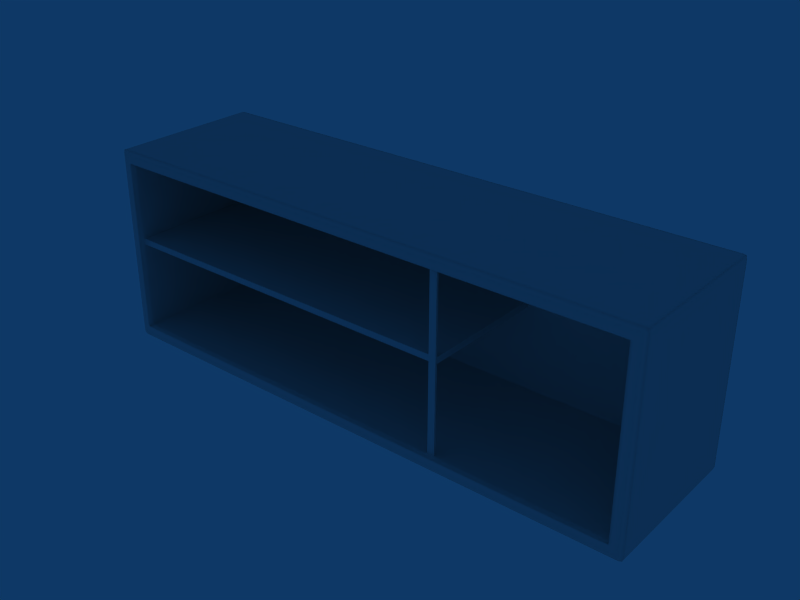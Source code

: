 # Source: E_Armario_105x37x29.blend  (saved by Blender 2.63.0; exported with 4.5.12 LTS)
import bpy
from mathutils import Matrix  # noqa: F401  (used for matrix-valued properties, if any)

bpy.ops.wm.read_factory_settings(use_empty=True)
scene = bpy.context.scene
scene.name = 'Scene'

# ---- collections
col_collection_1 = bpy.data.collections.new('Collection 1'); scene.collection.children.link(col_collection_1)

# ---- world
world_world = bpy.data.worlds.new('World'); scene.world = world_world
world_world.color = (0.05656, 0.2208, 0.4)
world_world.use_sun_shadow = False
world_world.sun_shadow_jitter_overblur = 0.0
world_world.cycles.sampling_method = 'MANUAL'
world_world.cycles.sample_map_resolution = 256

# ---- meshes
me_cube_002 = bpy.data.meshes.new('Cube.002')
me_cube_002.from_pydata([(-5.226, -2.868, 19.4), (5.245, -2.868, 19.4), (-5.226, -2.868, 15.68), (5.245, -2.868, 15.68), (-5.226, -0.0009572, 19.4), (5.245, -0.0009572, 19.4), (-5.226, -0.0009572, 15.68), (5.245, -0.0009572, 15.68), (-5.043, -2.868, 19.41), (5.027, -2.868, 19.41), (-5.043, -2.868, 15.66), (5.027, -2.868, 15.66), (-5.043, -0.0009577, 19.41), (5.027, -0.0009577, 19.41), (-5.043, -0.0009577, 15.66), (5.027, -0.0009577, 15.66), (-5.226, -2.79, 19.4), (5.245, -2.79, 19.4), (-5.226, -2.79, 15.68), (5.245, -2.79, 15.68), (-5.226, -0.04327, 19.4), (5.245, -0.04327, 19.4), (-5.226, -0.04327, 15.68), (5.245, -0.04327, 15.68), (-5.043, -0.04327, 19.41), (5.027, -0.04327, 19.41), (-5.043, -0.04327, 15.66), (5.027, -0.04327, 15.66), (-5.043, -2.79, 19.41), (5.027, -2.79, 19.41), (-5.043, -2.79, 15.66), (5.027, -2.79, 15.66), (-5.175, -2.868, 19.41), (5.194, -2.868, 19.41), (-5.175, -2.868, 15.66), (5.194, -2.868, 15.66), (-5.175, -0.0009577, 19.41), (5.194, -0.0009577, 19.41), (-5.175, -0.0009577, 15.66), (5.194, -0.0009577, 15.66), (-5.175, -0.04327, 19.41), (5.194, -0.04327, 19.41), (-5.175, -0.04327, 15.66), (5.194, -0.04327, 15.66), (-5.175, -2.79, 19.41), (5.194, -2.79, 19.41), (-5.175, -2.79, 15.66), (5.194, -2.79, 15.66), (-5.043, -0.0009577, 19.34), (5.027, -0.0009577, 19.34), (-5.043, -0.0009577, 15.73), (5.027, -0.0009577, 15.73), (-5.242, -2.79, 19.34), (5.261, -2.79, 19.34), (-5.242, -2.79, 15.73), (5.261, -2.79, 15.73), (-5.175, -2.903, 19.34), (5.194, -2.903, 19.34), (-5.175, -2.903, 15.73), (5.194, -2.903, 15.73), (-5.175, -0.0009577, 19.34), (5.194, -0.0009577, 19.34), (-5.175, -0.0009577, 15.73), (5.194, -0.0009577, 15.73), (-5.242, -2.868, 19.18), (5.261, -2.868, 19.18), (-5.242, -0.0009577, 19.18), (5.261, -0.0009577, 19.18), (-5.043, -2.903, 19.18), (5.027, -2.903, 19.18), (-5.043, -0.0009582, 19.18), (5.027, -0.0009582, 19.18), (-5.043, -0.0009582, 15.89), (5.027, -0.0009582, 15.89), (-5.242, -2.79, 19.18), (5.261, -2.79, 19.18), (-5.242, -0.04327, 19.18), (5.261, -0.04327, 19.18), (-5.242, -0.04327, 15.89), (5.261, -0.04327, 15.89), (-5.043, -0.1621, 19.18), (5.027, -0.1621, 19.18), (-5.043, -0.1621, 15.89), (5.027, -0.1621, 15.89), (-5.175, -2.903, 19.18), (5.194, -2.903, 19.18), (-5.175, -2.903, 15.89), (5.194, -2.903, 15.89), (-5.175, -0.0009582, 19.18), (5.194, -0.0009582, 19.18), (-5.043, -1.554, 19.18), (5.027, -1.554, 19.18), (-5.043, -1.554, 15.89), (5.027, -1.554, 15.89), (-4.937, -2.903, 19.34), (4.922, -2.903, 19.34), (-4.937, -2.903, 15.73), (4.922, -2.903, 15.73), (-4.937, -1.554, 19.18), (4.922, -1.554, 19.18), (-4.937, -1.554, 15.89), (4.922, -1.554, 15.89), (-5.043, -2.777, 19.18), (5.027, -2.777, 19.18), (-5.043, -2.777, 15.89), (5.027, -2.777, 15.89), (-4.937, -2.777, 19.18), (4.922, -2.777, 19.18), (-4.937, -2.777, 15.89), (4.922, -2.777, 15.89), (-5.043, -0.1925, 19.18), (5.027, -0.1925, 19.18), (-5.043, -0.1925, 15.89), (5.027, -0.1925, 15.89), (-4.937, -0.1925, 19.18), (4.922, -0.1925, 19.18), (-4.937, -0.1925, 15.89), (4.922, -0.1925, 15.89), (-5.043, -0.3096, 19.18), (5.027, -0.3096, 19.18), (-5.043, -0.3096, 15.89), (5.027, -0.3096, 15.89), (-5.226, -0.1751, 19.4), (5.245, -0.1751, 19.4), (-5.226, -0.1751, 15.68), (5.245, -0.1751, 15.68), (-5.043, -0.1751, 19.41), (5.027, -0.1751, 19.41), (-5.043, -0.1751, 15.66), (5.027, -0.1751, 15.66), (-5.175, -0.1751, 19.41), (5.194, -0.1751, 19.41), (-5.175, -0.1751, 15.66), (5.194, -0.1751, 15.66), (-5.242, -0.1751, 19.18), (5.261, -0.1751, 19.18), (-5.242, -0.1751, 15.89), (5.261, -0.1751, 15.89), (-5.226, -1.515, 19.4), (5.245, -1.515, 19.4), (-5.226, -1.515, 15.68), (5.245, -1.515, 15.68), (-5.043, -1.515, 19.41), (5.027, -1.515, 19.41), (-5.043, -1.515, 15.66), (5.027, -1.515, 15.66), (-5.175, -1.515, 19.41), (5.194, -1.515, 19.41), (-5.175, -1.515, 15.66), (5.194, -1.515, 15.66), (-5.242, -1.515, 19.34), (5.261, -1.515, 19.34), (-5.242, -1.515, 15.73), (5.261, -1.515, 15.73), (-5.242, -1.515, 19.18), (5.261, -1.515, 19.18), (-5.242, -1.515, 15.89), (5.261, -1.515, 15.89), (-4.937, -1.515, 19.41), (4.922, -1.515, 19.41), (-4.937, -1.515, 15.66), (4.922, -1.515, 15.66), (-4.937, -2.868, 19.41), (4.922, -2.868, 19.41), (-4.937, -2.868, 15.66), (4.922, -2.868, 15.66), (-4.937, -0.1862, 19.41), (4.922, -0.1862, 19.41), (-4.937, -0.1862, 15.66), (4.922, -0.1862, 15.66), (-4.937, -0.04327, 19.41), (4.922, -0.04327, 19.41), (-4.937, -0.04327, 15.66), (4.922, -0.04327, 15.66), (-4.937, -0.0009577, 19.41), (4.922, -0.0009577, 19.41), (-4.937, -0.0009577, 15.66), (4.922, -0.0009577, 15.66), (-4.937, -2.79, 19.41), (4.922, -2.79, 19.41), (-4.937, -2.79, 15.66), (4.922, -2.79, 15.66), (-4.937, -2.903, 19.18), (4.922, -2.903, 19.18), (-4.937, -2.903, 15.89), (4.922, -2.903, 15.89), (-4.937, -0.3096, 19.18), (4.922, -0.3096, 19.18), (-4.937, -0.3096, 15.89), (4.922, -0.3096, 15.89), (-4.937, -0.1621, 19.18), (4.922, -0.1621, 19.18), (-4.937, -0.1621, 15.89), (4.922, -0.1621, 15.89), (-4.937, -0.0009577, 19.18), (4.922, -0.0009577, 19.18), (-4.937, -0.0009577, 19.34), (4.922, -0.0009577, 19.34), (-4.937, -0.0009577, 15.73), (4.922, -0.0009577, 15.73), (0.0, -0.1621, 19.18), (0.0, -0.1621, 15.89), (0.0, -0.0009577, 19.18), (0.0, -2.903, 19.18), (0.0, -2.868, 19.41), (0.0, -2.868, 15.66), (0.0, -2.903, 19.34), (0.0, -2.903, 15.73), (0.0, -0.1928, 19.18), (0.0, -0.1928, 15.89), (0.0, -0.04327, 19.41), (0.0, -0.04327, 15.66), (0.0, -0.0009577, 19.41), (0.0, -0.0009577, 15.66), (-5.043, -0.3096, 16.02), (5.027, -0.3096, 16.02), (-5.242, -2.868, 19.05), (5.261, -2.868, 19.05), (-5.242, -2.868, 16.02), (5.261, -2.868, 16.02), (-5.242, -0.0009625, 16.02), (5.261, -0.0009625, 16.02), (-5.043, -0.0009625, 19.05), (5.027, -0.0009625, 19.05), (-5.043, -0.1621, 16.02), (5.027, -0.1621, 16.02), (-5.242, -0.1751, 16.02), (5.261, -0.1751, 16.02), (-5.242, -1.515, 19.05), (5.261, -1.515, 19.05), (0.0, -0.1621, 19.05), (0.0, -0.1621, 16.02), (0.0, -0.0009625, 19.05), (0.0, -0.0009625, 16.02), (-5.043, -2.777, 19.05), (5.027, -2.777, 19.05), (-5.043, -2.903, 19.05), (5.027, -2.903, 19.05), (-5.242, -0.04328, 19.05), (5.261, -0.04328, 19.05), (-5.175, -0.0009625, 16.02), (5.194, -0.0009625, 16.02), (-5.043, -1.554, 19.05), (5.027, -1.554, 19.05), (-5.043, -1.554, 16.02), (5.027, -1.554, 16.02), (-4.937, -0.1621, 19.05), (4.922, -0.1621, 19.05), (-4.937, -0.1621, 16.02), (4.922, -0.1621, 16.02), (-5.242, -2.79, 16.02), (5.261, -2.79, 16.02), (-5.242, -2.868, 19.34), (5.261, -2.868, 19.34), (-5.242, -2.868, 15.73), (5.261, -2.868, 15.73), (-5.242, -0.0009577, 19.34), (5.261, -0.0009577, 19.34), (-5.242, -0.0009577, 15.73), (5.261, -0.0009577, 15.73), (-5.043, -2.903, 19.34), (5.027, -2.903, 19.34), (-5.043, -2.903, 15.73), (5.027, -2.903, 15.73), (-5.242, -0.04327, 19.34), (5.261, -0.04327, 19.34), (-5.242, -0.04327, 15.73), (5.261, -0.04327, 15.73), (-5.242, -0.1751, 19.34), (5.261, -0.1751, 19.34), (-5.242, -0.1751, 15.73), (5.261, -0.1751, 15.73), (0.0, -0.0009577, 19.34), (0.0, -0.0009577, 15.73), (-5.175, -2.903, 16.02), (5.194, -2.903, 16.02), (-4.937, -0.0009625, 16.02), (4.922, -0.0009625, 16.02), (0.0, -1.515, 19.41), (0.0, -1.515, 15.66), (0.0, -2.79, 19.41), (0.0, -2.79, 15.66), (0.0, -2.776, 19.18), (0.0, -2.776, 15.89), (0.0, -0.1862, 19.41), (0.0, -0.1862, 15.66), (0.0, -0.3026, 19.18), (0.0, -0.3026, 15.89), (0.0, -1.554, 19.18), (0.0, -1.554, 15.89), (-5.094, -2.868, 19.41), (5.079, -2.868, 19.41), (-5.094, -2.868, 15.66), (5.079, -2.868, 15.66), (-5.094, -0.0009577, 19.41), (5.079, -0.0009577, 19.41), (-5.094, -0.0009577, 15.66), (5.079, -0.0009577, 15.66), (-5.094, -0.04327, 19.41), (5.079, -0.04327, 19.41), (-5.094, -0.04327, 15.66), (5.079, -0.04327, 15.66), (-5.094, -2.79, 19.41), (5.079, -2.79, 19.41), (-5.094, -2.79, 15.66), (5.079, -2.79, 15.66), (-5.094, -0.0009577, 19.34), (5.079, -0.0009577, 19.34), (-5.094, -0.0009577, 15.73), (5.079, -0.0009577, 15.73), (-5.094, -2.903, 19.18), (5.079, -2.903, 19.18), (-5.094, -2.903, 15.89), (5.079, -2.903, 15.89), (-5.094, -0.0009582, 19.18), (5.079, -0.0009582, 19.18), (-5.094, -0.0009582, 15.89), (5.079, -0.0009582, 15.89), (-5.094, -0.1751, 19.41), (5.079, -0.1751, 19.41), (-5.094, -0.1751, 15.66), (5.079, -0.1751, 15.66), (-5.094, -1.515, 19.41), (5.079, -1.515, 19.41), (-5.094, -1.515, 15.66), (5.079, -1.515, 15.66), (-5.094, -0.0009625, 19.05), (5.079, -0.0009625, 19.05), (-5.094, -0.0009625, 16.02), (5.079, -0.0009625, 16.02), (-5.094, -2.903, 19.05), (5.079, -2.903, 19.05), (-5.094, -2.903, 16.02), (5.079, -2.903, 16.02), (-5.094, -2.903, 19.34), (5.079, -2.903, 19.34), (-5.094, -2.903, 15.73), (5.079, -2.903, 15.73), (0.0, -0.0009577, 19.2), (0.0, -0.0009577, 15.89), (-5.242, -0.0009577, 19.2), (5.261, -0.0009577, 19.2), (-5.242, -0.0009577, 15.89), (5.261, -0.0009577, 15.89), (-5.242, -0.04327, 19.2), (5.261, -0.04327, 19.2), (-5.175, -0.0009577, 19.2), (5.194, -0.0009577, 19.2), (-5.175, -0.0009582, 15.89), (5.194, -0.0009582, 15.89), (-5.043, -0.0009577, 19.2), (5.027, -0.0009577, 19.2), (0.0, -2.903, 19.2), (0.0, -2.903, 15.89), (-4.937, -2.903, 19.2), (4.922, -2.903, 19.2), (-4.937, -0.0009577, 19.2), (4.922, -0.0009577, 19.2), (-4.937, -0.0009577, 15.89), (4.922, -0.0009577, 15.89), (-5.043, -2.903, 19.2), (5.027, -2.903, 19.2), (-5.043, -2.903, 15.89), (5.027, -2.903, 15.89), (-5.175, -2.903, 19.2), (5.194, -2.903, 19.2), (-5.242, -2.868, 19.2), (5.261, -2.868, 19.2), (-5.242, -2.868, 15.89), (5.261, -2.868, 15.89), (-5.242, -2.79, 19.2), (5.261, -2.79, 19.2), (-5.242, -2.79, 15.89), (5.261, -2.79, 15.89), (-5.242, -1.515, 19.2), (5.261, -1.515, 19.2), (-5.242, -0.1751, 19.2), (5.261, -0.1751, 19.2), (-5.094, -2.903, 19.2), (5.079, -2.903, 19.2), (-5.094, -0.0009577, 19.2), (5.079, -0.0009577, 19.2), (0.0, -0.0009577, 19.38), (-5.242, -0.0009625, 19.05), (5.261, -0.0009625, 19.05), (-5.242, -0.04328, 16.02), (5.261, -0.04328, 16.02), (-5.043, -0.1925, 19.05), (5.027, -0.1925, 19.05), (-5.043, -0.1925, 16.02), (5.027, -0.1925, 16.02), (-5.043, -0.3096, 19.05), (5.027, -0.3096, 19.05), (-4.937, -0.0009625, 19.05), (4.922, -0.0009625, 19.05), (-5.242, -1.515, 16.02), (5.261, -1.515, 16.02), (-5.242, -0.1751, 19.05), (5.261, -0.1751, 19.05), (-5.175, -0.0009625, 19.05), (5.194, -0.0009625, 19.05), (-5.175, -2.903, 19.05), (5.194, -2.903, 19.05), (-5.242, -2.79, 19.05), (5.261, -2.79, 19.05), (-5.043, -0.0009625, 16.02), (5.027, -0.0009625, 16.02), (-5.043, -2.903, 16.02), (5.027, -2.903, 16.02), (-5.043, -0.1621, 19.05), (5.027, -0.1621, 19.05), (-5.043, -2.777, 16.02), (5.027, -2.777, 16.02), (-5.242, -2.79, 17.61), (5.261, -2.79, 17.61), (-4.937, -0.1621, 17.61), (4.922, -0.1621, 17.61), (-5.043, -0.1925, 17.61), (5.027, -0.1925, 17.61), (-5.043, -1.554, 17.61), (5.027, -1.554, 17.61), (-5.175, -0.0009672, 17.61), (5.194, -0.0009672, 17.61), (-5.242, -0.0433, 17.61), (5.261, -0.0433, 17.61), (-5.242, -2.868, 17.61), (5.261, -2.868, 17.61), (-5.242, -1.515, 17.61), (5.261, -1.515, 17.61), (0.0, -0.0009672, 17.61), (-5.242, -0.1752, 17.61), (5.261, -0.1752, 17.61), (-5.043, -0.0009672, 17.61), (5.027, -0.0009672, 17.61), (-5.242, -0.0009672, 17.61), (5.261, -0.0009672, 17.61), (-5.043, -0.1621, 17.61), (5.027, -0.1621, 17.61), (-5.094, -0.0009672, 17.61), (5.079, -0.0009672, 17.61), (-5.094, -2.903, 17.61), (5.079, -2.903, 17.61), (-5.043, -2.777, 17.61), (5.027, -2.777, 17.61), (-5.175, -2.903, 17.61), (5.194, -2.903, 17.61), (-5.043, -0.3096, 17.61), (5.027, -0.3096, 17.61), (-4.937, -0.0009672, 17.61), (4.922, -0.0009672, 17.61), (-5.043, -2.903, 17.61), (5.027, -2.903, 17.61), (0.0, -0.1621, 17.61), (0.0, -0.0009577, 15.86), (-5.242, -0.0009577, 15.86), (5.261, -0.0009577, 15.86), (-5.175, -0.0009581, 15.86), (5.194, -0.0009581, 15.86), (0.0, -2.903, 15.86), (-4.937, -0.0009577, 15.86), (4.922, -0.0009577, 15.86), (-5.043, -2.903, 15.86), (5.027, -2.903, 15.86), (-5.242, -2.868, 15.86), (5.261, -2.868, 15.86), (-5.242, -2.79, 15.86), (5.261, -2.79, 15.86), (-5.094, -0.0009581, 15.86), (5.079, -0.0009581, 15.86), (-5.094, -2.903, 15.86), (5.079, -2.903, 15.86), (-5.242, -0.1751, 15.86), (5.261, -0.1751, 15.86), (-5.242, -1.515, 15.86), (5.261, -1.515, 15.86), (-5.175, -2.903, 15.86), (5.194, -2.903, 15.86), (-4.937, -2.903, 15.86), (4.922, -2.903, 15.86), (-5.043, -0.0009581, 15.86), (5.027, -0.0009581, 15.86), (-5.242, -0.04327, 15.86), (5.261, -0.04327, 15.86), (-5.242, -0.04327, 15.92), (5.261, -0.04327, 15.92), (-5.043, -0.1925, 15.92), (5.027, -0.1925, 15.92), (-5.242, -1.515, 15.92), (5.261, -1.515, 15.92), (-5.043, -0.0009589, 15.92), (5.027, -0.0009589, 15.92), (-5.043, -2.777, 15.92), (5.027, -2.777, 15.92), (-5.043, -0.1621, 15.92), (5.027, -0.1621, 15.92), (-4.937, -0.1621, 15.92), (4.922, -0.1621, 15.92), (0.0, -0.1621, 15.92), (-5.094, -0.0009589, 15.92), (5.079, -0.0009589, 15.92), (-5.094, -2.903, 15.92), (5.079, -2.903, 15.92), (-5.175, -2.903, 15.92), (5.194, -2.903, 15.92), (-5.242, -0.1751, 15.92), (5.261, -0.1751, 15.92), (-5.043, -0.3096, 15.92), (5.027, -0.3096, 15.92), (-5.043, -1.554, 15.92), (5.027, -1.554, 15.92), (-5.242, -0.0009585, 15.92), (5.261, -0.0009585, 15.92), (0.0, -0.0009585, 15.92), (-4.937, -0.0009585, 15.92), (4.922, -0.0009585, 15.92), (-5.175, -0.0009589, 15.92), (5.194, -0.0009589, 15.92), (-5.242, -2.79, 15.92), (5.261, -2.79, 15.92), (-5.242, -2.868, 15.92), (5.261, -2.868, 15.92), (-5.043, -2.903, 15.92), (5.027, -2.903, 15.92), (-5.242, -0.0009587, 19.15), (5.261, -0.0009587, 19.15), (-5.043, -0.1925, 19.15), (5.027, -0.1925, 19.15), (-5.043, -0.3096, 19.15), (5.027, -0.3096, 19.15), (-4.937, -0.0009587, 19.15), (4.922, -0.0009587, 19.15), (-5.242, -0.1751, 19.15), (5.261, -0.1751, 19.15), (-5.175, -0.000959, 19.15), (5.194, -0.000959, 19.15), (-5.175, -2.903, 19.15), (5.194, -2.903, 19.15), (-5.242, -2.79, 19.15), (5.261, -2.79, 19.15), (-5.043, -0.1621, 19.15), (5.027, -0.1621, 19.15), (-4.937, -0.1621, 19.15), (4.922, -0.1621, 19.15), (0.0, -0.1621, 19.15), (-5.094, -0.000959, 19.15), (5.079, -0.000959, 19.15), (-5.094, -2.903, 19.15), (5.079, -2.903, 19.15), (-5.043, -2.777, 19.15), (5.027, -2.777, 19.15), (-5.242, -2.868, 19.15), (5.261, -2.868, 19.15), (-5.043, -2.903, 19.15), (5.027, -2.903, 19.15), (-5.043, -0.000959, 19.15), (5.027, -0.000959, 19.15), (-5.242, -1.515, 19.15), (5.261, -1.515, 19.15), (0.0, -0.0009587, 19.15), (-5.043, -1.554, 19.15), (5.027, -1.554, 19.15), (-5.242, -0.04327, 19.15), (5.261, -0.04327, 19.15), (-2.434, -2.903, 19.18), (-2.434, -2.868, 19.41), (-2.434, -2.868, 15.66), (-2.434, -2.903, 19.34), (-2.434, -2.903, 15.73), (-2.434, -0.1927, 19.18), (-2.434, -0.1927, 15.89), (-2.434, -0.04327, 19.41), (-2.434, -0.04327, 15.66), (-2.434, -0.0009577, 19.41), (-2.434, -0.0009577, 15.66), (-2.434, -2.79, 19.41), (-2.434, -2.79, 15.66), (-2.434, -1.515, 19.41), (-2.434, -1.515, 15.66), (-2.434, -2.776, 19.18), (-2.434, -2.776, 15.89), (-2.434, -0.1862, 19.41), (-2.434, -0.1862, 15.66), (-2.434, -0.3061, 19.18), (-2.434, -0.3061, 15.89), (-2.434, -1.554, 19.18), (-2.434, -1.554, 15.89), (-2.434, -0.0009577, 19.34), (-2.434, -0.0009577, 15.73), (-2.434, -0.0009577, 19.18), (-2.434, -2.903, 19.2), (-2.434, -0.0009577, 19.2), (-2.434, -0.0009577, 15.89), (-2.434, -0.0009625, 16.02), (-2.434, -0.1621, 19.05), (-2.434, -0.1621, 16.02), (-2.434, -0.0009672, 17.61), (-2.434, -0.1621, 17.61), (-2.434, -2.903, 15.89), (-2.434, -2.903, 15.86), (-2.434, -0.0009577, 15.86), (-2.434, -0.1621, 15.89), (-2.434, -0.1621, 19.18), (-2.434, -0.1621, 15.92), (-2.434, -0.0009585, 15.92), (-2.434, -0.0009625, 19.05), (-2.434, -0.1621, 19.15), (-2.434, -0.0009587, 19.15), (2.443, -2.903, 19.18), (2.443, -2.868, 19.41), (2.443, -2.868, 15.66), (2.443, -2.903, 19.34), (2.443, -2.903, 15.73), (2.443, -0.1927, 19.18), (2.443, -0.1927, 15.89), (2.443, -0.04327, 19.41), (2.443, -0.04327, 15.66), (2.443, -0.0009577, 19.41), (2.443, -0.0009577, 15.66), (2.443, -2.79, 19.41), (2.443, -2.79, 15.66), (2.443, -1.515, 19.41), (2.443, -1.515, 15.66), (2.443, -2.776, 19.18), (2.443, -2.776, 15.89), (2.443, -0.1862, 19.41), (2.443, -0.1862, 15.66), (2.443, -0.3061, 19.18), (2.443, -0.3061, 15.89), (2.443, -1.554, 19.18), (2.443, -1.554, 15.89), (2.443, -0.0009577, 19.34), (2.443, -0.0009577, 15.73), (2.443, -0.0009577, 19.18), (2.443, -2.903, 19.2), (2.443, -0.0009577, 19.2), (2.443, -0.0009577, 15.89), (2.443, -0.0009625, 16.02), (2.443, -0.1621, 19.05), (2.443, -0.1621, 16.02), (2.443, -0.0009672, 17.61), (2.443, -0.1621, 17.61), (2.443, -2.903, 15.89), (2.443, -2.903, 15.86), (2.443, -0.0009577, 15.86), (2.443, -0.1621, 15.89), (2.443, -0.1621, 19.18), (2.443, -0.1621, 15.92), (2.443, -0.0009585, 15.92), (2.443, -0.0009625, 19.05), (2.443, -0.1621, 19.15), (2.443, -0.0009587, 19.15), (-5.069, -2.777, 17.56), (-5.069, -0.3001, 17.56), (1.827, -0.3001, 17.56), (1.827, -2.777, 17.56), (-5.069, -2.777, 17.68), (-5.069, -0.3001, 17.68), (1.827, -0.3001, 17.68), (1.827, -2.777, 17.68), (-5.069, -2.661, 17.68), (-5.069, -0.416, 17.68), (-5.069, -0.416, 17.56), (-5.069, -2.661, 17.56), (1.827, -0.416, 17.68), (1.827, -2.661, 17.68), (1.827, -2.661, 17.56), (1.827, -0.416, 17.56), (-5.052, -0.3001, 17.68), (1.809, -0.3001, 17.68), (1.809, -0.3001, 17.56), (-5.052, -0.3001, 17.56), (1.809, -2.777, 17.68), (-5.052, -2.777, 17.68), (-5.052, -2.777, 17.56), (1.809, -2.777, 17.56), (-5.052, -2.661, 17.56), (1.809, -2.661, 17.56), (-5.052, -0.416, 17.56), (1.809, -0.416, 17.56), (1.809, -2.661, 17.68), (-5.052, -2.661, 17.68), (1.809, -0.416, 17.68), (-5.052, -0.416, 17.68), (1.687, -2.794, 15.8), (1.687, -2.755, 15.8), (1.823, -2.755, 15.8), (1.823, -2.794, 15.8), (1.687, -2.794, 19.34), (1.687, -2.755, 19.34), (1.823, -2.755, 19.34), (1.823, -2.794, 19.34), (1.687, -2.793, 19.34), (1.687, -2.757, 19.34), (1.687, -2.757, 15.8), (1.687, -2.793, 15.8), (1.823, -2.757, 19.34), (1.823, -2.793, 19.34), (1.823, -2.793, 15.8), (1.823, -2.757, 15.8), (1.688, -2.755, 19.34), (1.822, -2.755, 19.34), (1.822, -2.755, 15.8), (1.688, -2.755, 15.8), (1.822, -2.794, 19.34), (1.688, -2.794, 19.34), (1.688, -2.794, 15.8), (1.822, -2.794, 15.8), (1.688, -2.793, 15.8), (1.822, -2.793, 15.8), (1.688, -2.757, 15.8), (1.822, -2.757, 15.8), (1.822, -2.793, 19.34), (1.688, -2.793, 19.34), (1.822, -2.757, 19.34), (1.688, -2.757, 19.34), (-5.069, -0.3001, 17.67), (-5.069, -0.3001, 17.57), (-5.069, -2.777, 17.57), (-5.069, -2.777, 17.67), (1.827, -0.3001, 17.67), (1.827, -0.3001, 17.57), (1.827, -2.777, 17.67), (1.827, -2.777, 17.57), (-5.069, -2.661, 17.67), (-5.069, -2.661, 17.57), (-5.069, -0.416, 17.67), (-5.069, -0.416, 17.57), (1.827, -0.416, 17.67), (1.827, -0.416, 17.57), (1.827, -2.661, 17.67), (1.827, -2.661, 17.57), (-5.052, -0.3001, 17.67), (-5.052, -0.3001, 17.57), (1.809, -0.3001, 17.67), (1.809, -0.3001, 17.57), (1.809, -2.777, 17.67), (1.809, -2.777, 17.57), (-5.052, -2.777, 17.67), (-5.052, -2.777, 17.57)], [(272, 382)], [(20, 40, 36, 4), (37, 41, 21, 5), (38, 42, 22, 6), (23, 43, 39, 7), (0, 32, 44, 16), (45, 33, 1, 17), (46, 34, 2, 18), (3, 35, 47, 19), (252, 0, 16, 52), (17, 1, 253, 53), (18, 2, 254, 54), (255, 3, 19, 55), (4, 256, 264, 20), (265, 257, 5, 21), (266, 258, 6, 22), (7, 259, 267, 23), (0, 252, 56, 32), (57, 253, 1, 33), (58, 254, 2, 34), (3, 255, 59, 35), (36, 60, 256, 4), (257, 61, 37, 5), (258, 62, 38, 6), (39, 63, 259, 7), (24, 170, 174, 12), (175, 171, 25, 13), (176, 172, 26, 14), (27, 173, 177, 15), (8, 162, 178, 28), (179, 163, 9, 29), (180, 164, 10, 30), (11, 165, 181, 31), (260, 94, 162, 8), (163, 95, 261, 9), (164, 96, 262, 10), (263, 97, 165, 11), (12, 174, 196, 48), (197, 175, 13, 49), (198, 176, 14, 50), (15, 177, 199, 51), (106, 182, 68, 102), (69, 183, 107, 103), (362, 184, 108, 104), (109, 185, 363, 105), (98, 106, 102, 90), (103, 107, 99, 91), (104, 108, 100, 92), (101, 109, 105, 93), (190, 114, 110, 80), (111, 115, 191, 81), (112, 116, 192, 82), (193, 117, 113, 83), (114, 186, 118, 110), (119, 187, 115, 111), (120, 188, 116, 112), (117, 189, 121, 113), (186, 98, 90, 118), (91, 99, 187, 119), (92, 100, 188, 120), (189, 101, 93, 121), (130, 40, 20, 122), (21, 41, 131, 123), (22, 42, 132, 124), (133, 43, 23, 125), (264, 268, 122, 20), (123, 269, 265, 21), (124, 270, 266, 22), (267, 271, 125, 23), (166, 170, 24, 126), (25, 171, 167, 127), (26, 172, 168, 128), (169, 173, 27, 129), (44, 146, 138, 16), (139, 147, 45, 17), (140, 148, 46, 18), (47, 149, 141, 19), (146, 130, 122, 138), (123, 131, 147, 139), (124, 132, 148, 140), (149, 133, 125, 141), (268, 150, 138, 122), (139, 151, 269, 123), (140, 152, 270, 124), (271, 153, 141, 125), (150, 52, 16, 138), (17, 53, 151, 139), (18, 54, 152, 140), (153, 55, 19, 141), (178, 158, 142, 28), (143, 159, 179, 29), (144, 160, 180, 30), (181, 161, 145, 31), (158, 166, 126, 142), (127, 167, 159, 143), (128, 168, 160, 144), (161, 169, 129, 145), (40, 298, 294, 36), (295, 299, 41, 37), (296, 300, 42, 38), (43, 301, 297, 39), (298, 24, 12, 294), (13, 25, 299, 295), (14, 26, 300, 296), (301, 27, 15, 297), (32, 290, 302, 44), (303, 291, 33, 45), (304, 292, 34, 46), (35, 293, 305, 47), (290, 8, 28, 302), (29, 9, 291, 303), (30, 10, 292, 304), (293, 11, 31, 305), (8, 290, 334, 260), (335, 291, 9, 261), (336, 292, 10, 262), (11, 293, 337, 263), (290, 32, 56, 334), (57, 33, 291, 335), (58, 34, 292, 336), (293, 35, 59, 337), (48, 306, 294, 12), (295, 307, 49, 13), (296, 308, 50, 14), (51, 309, 297, 15), (306, 60, 36, 294), (37, 61, 307, 295), (38, 62, 308, 296), (309, 63, 39, 297), (24, 298, 318, 126), (319, 299, 25, 127), (320, 300, 26, 128), (27, 301, 321, 129), (298, 40, 130, 318), (131, 41, 299, 319), (132, 42, 300, 320), (301, 43, 133, 321), (142, 322, 302, 28), (303, 323, 143, 29), (304, 324, 144, 30), (145, 325, 305, 31), (322, 146, 44, 302), (45, 147, 323, 303), (46, 148, 324, 304), (325, 149, 47, 305), (126, 318, 322, 142), (323, 319, 127, 143), (324, 320, 128, 144), (129, 321, 325, 145), (318, 130, 146, 322), (147, 131, 319, 323), (148, 132, 320, 324), (321, 133, 149, 325), (52, 370, 366, 252), (367, 371, 53, 253), (370, 74, 64, 366), (65, 75, 371, 367), (256, 340, 344, 264), (345, 341, 257, 265), (340, 66, 76, 344), (77, 67, 341, 345), (84, 364, 366, 64), (367, 365, 85, 65), (364, 56, 252, 366), (253, 57, 365, 367), (60, 346, 340, 256), (341, 347, 61, 257), (346, 88, 66, 340), (67, 89, 347, 341), (182, 354, 360, 68), (361, 355, 183, 69), (354, 94, 260, 360), (261, 95, 355, 361), (196, 356, 350, 48), (351, 357, 197, 49), (356, 194, 70, 350), (71, 195, 357, 351), (134, 376, 344, 76), (345, 377, 135, 77), (376, 268, 264, 344), (265, 269, 377, 345), (154, 374, 376, 134), (377, 375, 155, 135), (374, 150, 268, 376), (269, 151, 375, 377), (74, 370, 374, 154), (375, 371, 75, 155), (370, 52, 150, 374), (151, 53, 371, 375), (334, 378, 360, 260), (361, 379, 335, 261), (378, 310, 68, 360), (69, 311, 379, 361), (56, 364, 378, 334), (379, 365, 57, 335), (364, 84, 310, 378), (311, 85, 365, 379), (314, 380, 350, 70), (351, 381, 315, 71), (380, 306, 48, 350), (49, 307, 381, 351), (88, 346, 380, 314), (381, 347, 89, 315), (346, 60, 306, 380), (307, 61, 347, 381), (403, 413, 425, 216), (426, 414, 404, 217), (425, 413, 250, 218), (251, 414, 426, 219), (383, 434, 423, 238), (424, 435, 384, 239), (423, 434, 220, 385), (221, 435, 424, 386), (444, 401, 216, 425), (217, 402, 445, 426), (218, 274, 444, 425), (445, 275, 219, 426), (399, 421, 434, 383), (435, 422, 400, 384), (434, 421, 240, 220), (241, 422, 435, 221), (393, 448, 432, 222), (433, 449, 394, 223), (432, 448, 276, 405), (277, 449, 433, 406), (415, 246, 409, 436), (410, 247, 416, 437), (224, 248, 415, 436), (416, 249, 225, 437), (442, 234, 236, 450), (237, 235, 443, 451), (407, 411, 442, 450), (443, 412, 408, 451), (419, 242, 234, 442), (235, 243, 420, 443), (411, 244, 419, 442), (420, 245, 412, 443), (436, 409, 387, 417), (388, 410, 437, 418), (389, 224, 436, 417), (437, 225, 390, 418), (446, 391, 242, 419), (243, 392, 447, 420), (244, 214, 446, 419), (447, 215, 245, 420), (417, 387, 391, 446), (392, 388, 418, 447), (214, 389, 417, 446), (418, 390, 215, 447), (430, 397, 238, 423), (239, 398, 431, 424), (385, 226, 430, 423), (431, 227, 386, 424), (427, 228, 397, 430), (398, 229, 428, 431), (226, 395, 427, 430), (428, 396, 227, 431), (413, 403, 228, 427), (229, 404, 414, 428), (395, 250, 413, 427), (414, 251, 396, 428), (330, 440, 450, 236), (451, 441, 331, 237), (450, 440, 332, 407), (333, 441, 451, 408), (401, 444, 440, 330), (441, 445, 402, 331), (440, 444, 274, 332), (275, 445, 441, 333), (438, 326, 222, 432), (223, 327, 439, 433), (405, 328, 438, 432), (439, 329, 406, 433), (421, 399, 326, 438), (327, 400, 422, 439), (328, 240, 421, 438), (422, 241, 329, 439), (372, 465, 463, 368), (464, 466, 373, 369), (465, 54, 254, 463), (255, 55, 466, 464), (342, 454, 481, 78), (482, 455, 343, 79), (454, 258, 266, 481), (267, 259, 455, 482), (58, 475, 463, 254), (464, 476, 59, 255), (475, 86, 368, 463), (369, 87, 476, 464), (348, 456, 454, 342), (455, 457, 349, 343), (456, 62, 258, 454), (259, 63, 457, 455), (96, 477, 461, 262), (462, 478, 97, 263), (477, 184, 362, 461), (363, 185, 478, 462), (358, 459, 479, 72), (480, 460, 359, 73), (459, 198, 50, 479), (51, 199, 460, 480), (270, 471, 481, 266), (482, 472, 271, 267), (471, 136, 78, 481), (79, 137, 472, 482), (152, 473, 471, 270), (472, 474, 153, 271), (473, 156, 136, 471), (137, 157, 474, 472), (54, 465, 473, 152), (474, 466, 55, 153), (465, 372, 156, 473), (157, 373, 466, 474), (312, 469, 461, 362), (462, 470, 313, 363), (469, 336, 262, 461), (263, 337, 470, 462), (86, 475, 469, 312), (470, 476, 87, 313), (475, 58, 336, 469), (337, 59, 476, 470), (308, 467, 479, 50), (480, 468, 309, 51), (467, 316, 72, 479), (73, 317, 468, 480), (62, 456, 467, 308), (468, 457, 63, 309), (456, 348, 316, 467), (317, 349, 457, 468), (192, 495, 493, 82), (494, 496, 193, 83), (495, 248, 224, 493), (225, 249, 496, 494), (250, 517, 519, 218), (520, 518, 251, 219), (517, 372, 368, 519), (369, 373, 518, 520), (220, 510, 483, 385), (484, 511, 221, 386), (510, 342, 78, 483), (79, 343, 511, 484), (86, 502, 519, 368), (520, 503, 87, 369), (502, 274, 218, 519), (219, 275, 503, 520), (240, 515, 510, 220), (511, 516, 241, 221), (515, 348, 342, 510), (343, 349, 516, 511), (276, 513, 489, 405), (490, 514, 277, 406), (513, 358, 72, 489), (73, 359, 514, 490), (104, 491, 521, 362), (522, 492, 105, 363), (491, 411, 407, 521), (408, 412, 492, 522), (92, 508, 491, 104), (492, 509, 93, 105), (508, 244, 411, 491), (412, 245, 509, 492), (82, 493, 485, 112), (486, 494, 83, 113), (493, 224, 389, 485), (390, 225, 494, 486), (120, 506, 508, 92), (509, 507, 121, 93), (506, 214, 244, 508), (245, 215, 507, 509), (112, 485, 506, 120), (507, 486, 113, 121), (485, 389, 214, 506), (215, 390, 486, 507), (136, 504, 483, 78), (484, 505, 137, 79), (504, 226, 385, 483), (386, 227, 505, 484), (156, 487, 504, 136), (505, 488, 157, 137), (487, 395, 226, 504), (227, 396, 488, 505), (372, 517, 487, 156), (488, 518, 373, 157), (517, 250, 395, 487), (396, 251, 518, 488), (332, 500, 521, 407), (522, 501, 333, 408), (500, 312, 362, 521), (363, 313, 501, 522), (274, 502, 500, 332), (501, 503, 275, 333), (502, 86, 312, 500), (313, 87, 503, 501), (316, 498, 489, 72), (490, 499, 317, 73), (498, 328, 405, 489), (406, 329, 499, 490), (348, 515, 498, 316), (499, 516, 349, 317), (515, 240, 328, 498), (329, 241, 516, 499), (246, 541, 539, 409), (540, 542, 247, 410), (541, 190, 80, 539), (81, 191, 542, 540), (74, 537, 550, 64), (551, 538, 75, 65), (537, 403, 216, 550), (217, 404, 538, 551), (66, 523, 561, 76), (562, 524, 67, 77), (523, 383, 238, 561), (239, 384, 524, 562), (401, 535, 550, 216), (551, 536, 402, 217), (535, 84, 64, 550), (65, 85, 536, 551), (88, 533, 523, 66), (524, 534, 89, 67), (533, 399, 383, 523), (384, 400, 534, 524), (194, 529, 554, 70), (555, 530, 195, 71), (529, 393, 222, 554), (223, 394, 530, 555), (234, 548, 552, 236), (553, 549, 235, 237), (548, 102, 68, 552), (69, 103, 549, 553), (242, 559, 548, 234), (549, 560, 243, 235), (559, 90, 102, 548), (103, 91, 560, 549), (409, 539, 525, 387), (526, 540, 410, 388), (539, 80, 110, 525), (111, 81, 540, 526), (391, 527, 559, 242), (560, 528, 392, 243), (527, 118, 90, 559), (91, 119, 528, 560), (387, 525, 527, 391), (528, 526, 388, 392), (525, 110, 118, 527), (119, 111, 526, 528), (397, 531, 561, 238), (562, 532, 398, 239), (531, 134, 76, 561), (77, 135, 532, 562), (228, 556, 531, 397), (532, 557, 229, 398), (556, 154, 134, 531), (135, 155, 557, 532), (403, 537, 556, 228), (557, 538, 404, 229), (537, 74, 154, 556), (155, 75, 538, 557), (310, 546, 552, 68), (553, 547, 311, 69), (546, 330, 236, 552), (237, 331, 547, 553), (84, 535, 546, 310), (547, 536, 85, 311), (535, 401, 330, 546), (331, 402, 536, 547), (326, 544, 554, 222), (555, 545, 327, 223), (544, 314, 70, 554), (71, 315, 545, 555), (399, 533, 544, 326), (545, 534, 400, 327), (533, 88, 314, 544), (315, 89, 534, 545), (162, 564, 574, 178), (564, 204, 280, 574), (205, 565, 575, 281), (565, 164, 180, 575), (94, 566, 564, 162), (566, 206, 204, 564), (207, 567, 565, 205), (567, 96, 164, 565), (203, 563, 578, 282), (563, 182, 106, 578), (184, 597, 579, 108), (597, 353, 283, 579), (170, 570, 572, 174), (570, 210, 212, 572), (211, 571, 573, 213), (571, 172, 176, 573), (174, 572, 586, 196), (572, 212, 272, 586), (213, 573, 587, 273), (573, 176, 198, 587), (208, 568, 601, 200), (568, 114, 190, 601), (116, 569, 600, 192), (569, 209, 201, 600), (286, 582, 568, 208), (582, 186, 114, 568), (188, 583, 569, 116), (583, 287, 209, 569), (166, 580, 570, 170), (580, 284, 210, 570), (285, 581, 571, 211), (581, 168, 172, 571), (178, 574, 576, 158), (574, 280, 278, 576), (281, 575, 577, 279), (575, 180, 160, 577), (186, 582, 584, 98), (582, 286, 288, 584), (287, 583, 585, 289), (583, 188, 100, 585), (158, 576, 580, 166), (576, 278, 284, 580), (279, 577, 581, 285), (577, 160, 168, 581), (98, 584, 578, 106), (584, 288, 282, 578), (289, 585, 579, 283), (585, 100, 108, 579), (352, 589, 563, 203), (589, 354, 182, 563), (206, 566, 589, 352), (566, 94, 354, 589), (338, 590, 586, 272), (590, 356, 196, 586), (202, 588, 590, 338), (588, 194, 356, 590), (429, 595, 604, 232), (595, 448, 393, 604), (448, 595, 592, 276), (595, 429, 233, 592), (230, 593, 596, 452), (593, 246, 415, 596), (248, 594, 596, 415), (594, 231, 452, 596), (458, 598, 567, 207), (598, 477, 96, 567), (353, 597, 598, 458), (597, 184, 477, 598), (453, 599, 591, 339), (599, 459, 358, 591), (273, 587, 599, 453), (587, 198, 459, 599), (497, 602, 600, 201), (602, 495, 192, 600), (231, 594, 602, 497), (594, 248, 495, 602), (512, 603, 592, 233), (603, 513, 276, 592), (339, 591, 603, 512), (591, 358, 513, 603), (543, 605, 593, 230), (605, 541, 246, 593), (200, 601, 605, 543), (601, 190, 541, 605), (558, 606, 588, 202), (606, 529, 194, 588), (232, 604, 606, 558), (604, 393, 529, 606), (204, 608, 618, 280), (608, 163, 179, 618), (165, 609, 619, 181), (609, 205, 281, 619), (206, 610, 608, 204), (610, 95, 163, 608), (97, 611, 609, 165), (611, 207, 205, 609), (183, 607, 622, 107), (607, 203, 282, 622), (353, 641, 623, 283), (641, 185, 109, 623), (210, 614, 616, 212), (614, 171, 175, 616), (173, 615, 617, 177), (615, 211, 213, 617), (212, 616, 630, 272), (616, 175, 197, 630), (177, 617, 631, 199), (617, 213, 273, 631), (115, 612, 645, 191), (612, 208, 200, 645), (209, 613, 644, 201), (613, 117, 193, 644), (187, 626, 612, 115), (626, 286, 208, 612), (287, 627, 613, 209), (627, 189, 117, 613), (284, 624, 614, 210), (624, 167, 171, 614), (169, 625, 615, 173), (625, 285, 211, 615), (280, 618, 620, 278), (618, 179, 159, 620), (181, 619, 621, 161), (619, 281, 279, 621), (286, 626, 628, 288), (626, 187, 99, 628), (189, 627, 629, 101), (627, 287, 289, 629), (278, 620, 624, 284), (620, 159, 167, 624), (161, 621, 625, 169), (621, 279, 285, 625), (288, 628, 622, 282), (628, 99, 107, 622), (101, 629, 623, 109), (629, 289, 283, 623), (355, 633, 607, 183), (633, 352, 203, 607), (95, 610, 633, 355), (610, 206, 352, 633), (357, 634, 630, 197), (634, 338, 272, 630), (195, 632, 634, 357), (632, 202, 338, 634), (449, 639, 648, 394), (639, 429, 232, 648), (429, 639, 636, 233), (639, 449, 277, 636), (247, 637, 640, 416), (637, 230, 452, 640), (231, 638, 640, 452), (638, 249, 416, 640), (478, 642, 611, 97), (642, 458, 207, 611), (185, 641, 642, 478), (641, 353, 458, 642), (460, 643, 635, 359), (643, 453, 339, 635), (199, 631, 643, 460), (631, 273, 453, 643), (496, 646, 644, 193), (646, 497, 201, 644), (249, 638, 646, 496), (638, 231, 497, 646), (514, 647, 636, 277), (647, 512, 233, 636), (359, 635, 647, 514), (635, 339, 512, 647), (542, 649, 637, 247), (649, 543, 230, 637), (191, 645, 649, 542), (645, 200, 543, 649), (530, 650, 632, 195), (650, 558, 202, 632), (394, 648, 650, 530), (648, 232, 558, 650), (726, 716, 652, 661), (734, 720, 653, 669), (730, 722, 654, 665), (738, 717, 651, 673), (678, 669, 653, 666), (682, 667, 656, 660), (717, 724, 662, 651), (724, 726, 661, 662), (720, 728, 666, 653), (728, 730, 665, 666), (674, 676, 665, 654), (676, 678, 666, 665), (672, 680, 659, 655), (680, 682, 660, 659), (716, 732, 670, 652), (732, 734, 669, 670), (722, 736, 674, 654), (736, 738, 673, 674), (661, 652, 670, 677), (677, 670, 669, 678), (663, 657, 668, 681), (681, 668, 667, 682), (651, 662, 675, 673), (673, 675, 676, 674), (662, 661, 677, 675), (675, 677, 678, 676), (658, 664, 679, 671), (671, 679, 680, 672), (664, 663, 681, 679), (679, 681, 682, 680), (692, 688, 684, 693), (700, 689, 685, 701), (696, 690, 686, 697), (704, 687, 683, 705), (710, 701, 685, 698), (714, 699, 688, 692), (687, 691, 694, 683), (691, 692, 693, 694), (689, 695, 698, 685), (695, 696, 697, 698), (706, 708, 697, 686), (708, 710, 698, 697), (704, 712, 691, 687), (712, 714, 692, 691), (688, 699, 702, 684), (699, 700, 701, 702), (690, 703, 706, 686), (703, 704, 705, 706), (693, 684, 702, 709), (709, 702, 701, 710), (695, 689, 700, 713), (713, 700, 699, 714), (683, 694, 707, 705), (705, 707, 708, 706), (694, 693, 709, 707), (707, 709, 710, 708), (690, 696, 711, 703), (703, 711, 712, 704), (696, 695, 713, 711), (711, 713, 714, 712), (660, 656, 715, 725), (725, 715, 716, 726), (668, 657, 719, 733), (733, 719, 720, 734), (664, 658, 721, 729), (729, 721, 722, 730), (672, 655, 718, 737), (737, 718, 717, 738), (655, 659, 723, 718), (718, 723, 724, 717), (659, 660, 725, 723), (723, 725, 726, 724), (657, 663, 727, 719), (719, 727, 728, 720), (663, 664, 729, 727), (727, 729, 730, 728), (656, 667, 731, 715), (715, 731, 732, 716), (667, 668, 733, 731), (731, 733, 734, 732), (658, 671, 735, 721), (721, 735, 736, 722), (671, 672, 737, 735), (735, 737, 738, 736)])
me_cube_002.polygons.foreach_set('use_smooth', [1, 1, 1, 1, 1, 1, 1, 1, 1, 1, 1, 1, 1, 1, 1, 1, 1, 1, 1, 1, 1, 1, 1, 1, 1, 1, 1, 1, 1, 1, 1, 1, 1, 1, 1, 1, 1, 1, 1, 1, 1, 1, 1, 1, 1, 1, 1, 1, 1, 1, 1, 1, 1, 1, 1, 1, 1, 1, 1, 1, 1, 1, 1, 1, 1, 1, 1, 1, 1, 1, 1, 1, 1, 1, 1, 1, 1, 1, 1, 1, 1, 1, 1, 1, 1, 1, 1, 1, 1, 1, 1, 1, 1, 1, 1, 1, 1, 1, 1, 1, 1, 1, 1, 1, 1, 1, 1, 1, 1, 1, 1, 1, 1, 1, 1, 1, 1, 1, 1, 1, 1, 1, 1, 1, 1, 1, 1, 1, 1, 1, 1, 1, 1, 1, 1, 1, 1, 1, 1, 1, 1, 1, 1, 1, 1, 1, 1, 1, 1, 1, 1, 1, 1, 1, 1, 1, 1, 1, 1, 1, 1, 1, 1, 1, 1, 1, 1, 1, 1, 1, 1, 1, 1, 1, 1, 1, 1, 1, 1, 1, 1, 1, 1, 1, 1, 1, 1, 1, 1, 1, 1, 1, 1, 1, 1, 1, 1, 1, 1, 1, 1, 1, 1, 1, 1, 1, 1, 1, 1, 1, 1, 1, 1, 1, 1, 1, 1, 1, 1, 1, 1, 1, 1, 1, 1, 1, 1, 1, 1, 1, 1, 1, 1, 1, 1, 1, 1, 1, 1, 1, 1, 1, 1, 1, 1, 1, 1, 1, 1, 1, 1, 1, 1, 1, 1, 1, 1, 1, 1, 1, 1, 1, 1, 1, 1, 1, 1, 1, 1, 1, 1, 1, 1, 1, 1, 1, 1, 1, 1, 1, 1, 1, 1, 1, 1, 1, 1, 1, 1, 1, 1, 1, 1, 1, 1, 1, 1, 1, 1, 1, 1, 1, 1, 1, 1, 1, 1, 1, 1, 1, 1, 1, 1, 1, 1, 1, 1, 1, 1, 1, 1, 1, 1, 1, 1, 1, 1, 1, 1, 1, 1, 1, 1, 1, 1, 1, 1, 1, 1, 1, 1, 1, 1, 1, 1, 1, 1, 1, 1, 1, 1, 1, 1, 1, 1, 1, 1, 1, 1, 1, 1, 1, 1, 1, 1, 1, 1, 1, 1, 1, 1, 1, 1, 1, 1, 1, 1, 1, 1, 1, 1, 1, 1, 1, 1, 1, 1, 1, 1, 1, 1, 1, 1, 1, 1, 1, 1, 1, 1, 1, 1, 1, 1, 1, 1, 1, 1, 1, 1, 1, 1, 1, 1, 1, 1, 1, 1, 1, 1, 1, 1, 1, 1, 1, 1, 1, 1, 1, 1, 1, 1, 1, 1, 1, 1, 1, 1, 1, 1, 1, 1, 1, 1, 1, 1, 1, 1, 1, 1, 1, 1, 1, 1, 1, 1, 1, 1, 1, 1, 1, 1, 1, 1, 1, 1, 1, 1, 1, 1, 1, 1, 1, 1, 1, 1, 1, 1, 1, 1, 1, 1, 1, 1, 1, 1, 1, 1, 1, 1, 1, 1, 1, 1, 1, 1, 1, 1, 1, 1, 1, 1, 1, 1, 1, 1, 1, 1, 1, 1, 1, 1, 1, 1, 1, 1, 1, 1, 1, 1, 1, 1, 1, 1, 1, 1, 1, 1, 1, 1, 1, 1, 1, 1, 1, 1, 1, 1, 1, 1, 1, 1, 1, 1, 1, 1, 1, 1, 1, 1, 1, 1, 1, 1, 1, 1, 1, 1, 1, 1, 1, 1, 1, 1, 1, 1, 1, 1, 1, 1, 1, 1, 1, 1, 1, 1, 1, 1, 1, 1, 1, 1, 1, 1, 1, 1, 1, 1, 1, 1, 1, 1, 1, 1, 1, 1, 1, 1, 1, 1, 1, 1, 1, 1, 1, 1, 1, 1, 1, 1, 1, 1, 1, 1, 1, 1, 1, 1, 1, 1, 1, 1, 1, 1, 1, 1, 1, 1, 1, 1, 1, 1, 1, 1, 1, 1, 1, 1, 1, 1, 1, 1, 1, 1, 1, 1, 1, 1, 1, 0, 0, 0, 0, 0, 0, 0, 0, 0, 0, 0, 0, 0, 0, 0, 0, 0, 0, 0, 0, 0, 0, 0, 0, 0, 0, 0, 0, 0, 0, 0, 0, 0, 0, 0, 0, 0, 0, 0, 0, 0, 0, 0, 0, 0, 0, 0, 0, 0, 0, 0, 0, 0, 0, 0, 0, 0, 0, 0, 0, 0, 0, 0, 0, 0, 0, 0, 0, 0, 0, 0, 0, 0, 0, 0, 0, 0, 0, 0, 0, 0, 0, 0, 0])
_uv = me_cube_002.uv_layers.new(name='UVTex')
_uv.uv.foreach_set('vector', [0.8653, 0.525, 0.8653, 0.5224, 0.8675, 0.5224, 0.8675, 0.525, 0.8659, 0.002566, 0.8637, 0.002573, 0.8637, 6.478e-06, 0.8659, 0.0, 0.7167, 0.003007, 0.7145, 0.003001, 0.7145, 0.0004344, 0.7167, 0.0004409, 0.7128, 0.5254, 0.7128, 0.5228, 0.715, 0.5228, 0.715, 0.5254, 0.7184, 0.5254, 0.7184, 0.5228, 0.7224, 0.5228, 0.7224, 0.5254, 0.7208, 0.002995, 0.7167, 0.003007, 0.7167, 0.0004408, 0.7208, 0.0004289, 0.5716, 0.002578, 0.5675, 0.002566, 0.5675, 0.0, 0.5716, 1.202e-05, 0.5659, 0.525, 0.5659, 0.5224, 0.5699, 0.5224, 0.5699, 0.525, 0.7156, 0.7091, 0.7156, 0.7118, 0.7116, 0.7119, 0.7116, 0.7091, 0.5392, 0.5005, 0.5433, 0.5006, 0.5433, 0.5033, 0.5392, 0.5033, 0.711, 0.5254, 0.715, 0.5254, 0.715, 0.5282, 0.711, 0.5282, 0.5427, 0.6842, 0.5427, 0.687, 0.5386, 0.687, 0.5386, 0.6842, 0.5665, 0.7123, 0.5665, 0.7095, 0.5687, 0.7095, 0.5687, 0.7123, 0.3963, 0.5029, 0.3941, 0.5029, 0.3941, 0.5001, 0.3963, 0.5001, 0.5681, 0.5286, 0.5659, 0.5286, 0.5659, 0.5259, 0.5681, 0.5258, 0.3935, 0.6866, 0.3935, 0.6838, 0.3957, 0.6838, 0.3957, 0.6866, 0.3911, 0.5263, 0.3882, 0.5271, 0.3882, 0.5237, 0.3919, 0.5238, 0.3899, 0.0039, 0.3899, 0.0005551, 0.3927, 0.001342, 0.3935, 0.003911, 0.2004, 0.5232, 0.2004, 0.5265, 0.1976, 0.5257, 0.1968, 0.5232, 0.1992, 0.0007701, 0.2021, 0.0, 0.2021, 0.003345, 0.1984, 0.003334, 0.1968, 0.003911, 0.1931, 0.0039, 0.1931, 0.0005551, 0.196, 0.001342, 0.1914, 0.5271, 0.1914, 0.5237, 0.1951, 0.5237, 0.1943, 0.5263, 0.005325, 0.0, 0.005315, 0.003345, 0.001655, 0.003334, 0.002471, 0.0007701, 0.0, 0.5232, 0.003659, 0.5232, 0.003649, 0.5265, 0.0007998, 0.5257, 0.8653, 0.5123, 0.8653, 0.507, 0.8675, 0.507, 0.8675, 0.5123, 0.8659, 0.01798, 0.8637, 0.01798, 0.8637, 0.01269, 0.8659, 0.01268, 0.7166, 0.01842, 0.7144, 0.01841, 0.7145, 0.01311, 0.7167, 0.01312, 0.7129, 0.5127, 0.7129, 0.5074, 0.7151, 0.5074, 0.7151, 0.5127, 0.7183, 0.5127, 0.7183, 0.5074, 0.7224, 0.5074, 0.7224, 0.5127, 0.7208, 0.0184, 0.7168, 0.01842, 0.7167, 0.01312, 0.7208, 0.01311, 0.5716, 0.01799, 0.5675, 0.01798, 0.5675, 0.01268, 0.5716, 0.01269, 0.5659, 0.5123, 0.5659, 0.507, 0.57, 0.507, 0.57, 0.5123, 0.3882, 0.5136, 0.3883, 0.5083, 0.3919, 0.5083, 0.3919, 0.5136, 0.3935, 0.01932, 0.3898, 0.01931, 0.3898, 0.01401, 0.3935, 0.01402, 0.1968, 0.5078, 0.2005, 0.5078, 0.2005, 0.5131, 0.1968, 0.5131, 0.202, 0.01346, 0.202, 0.01875, 0.1984, 0.01874, 0.1984, 0.01345, 0.1967, 0.01402, 0.1967, 0.01932, 0.1931, 0.01931, 0.1931, 0.01401, 0.1915, 0.5083, 0.1952, 0.5083, 0.1951, 0.5136, 0.1915, 0.5136, 0.005266, 0.01875, 0.001606, 0.01874, 0.001623, 0.01345, 0.005283, 0.01346, 3.205e-05, 0.5131, 4.893e-05, 0.5078, 0.003709, 0.5078, 0.003692, 0.5131, 0.8757, 0.005316, 0.8691, 0.005296, 0.8691, 0.0, 0.8757, 1.955e-05, 0.8675, 0.4996, 0.8675, 0.4943, 0.8741, 0.4943, 0.8741, 0.4996, 0.8691, 1.0, 0.8691, 0.9947, 0.8757, 0.9947, 0.8757, 1.0, 0.8741, 0.5057, 0.8675, 0.5057, 0.8675, 0.5004, 0.8741, 0.5004, 0.9393, 0.005504, 0.8757, 0.005316, 0.8757, 1.955e-05, 0.9393, 0.0002076, 0.8741, 0.4996, 0.8741, 0.4943, 0.9378, 0.4945, 0.9378, 0.4998, 0.8757, 1.0, 0.8757, 0.9947, 0.9393, 0.9945, 0.9393, 0.9998, 0.9378, 0.5055, 0.8741, 0.5057, 0.8741, 0.5004, 0.9378, 0.5002, 1.0, 0.005683, 0.9984, 0.005678, 0.9984, 0.0003822, 1.0, 0.0003869, 0.9968, 0.5, 0.9968, 0.4947, 0.9984, 0.4947, 0.9984, 0.5, 0.9984, 0.9996, 0.9984, 0.9943, 1.0, 0.9943, 1.0, 0.9996, 0.9984, 0.5053, 0.9968, 0.5053, 0.9968, 0.5, 0.9984, 0.5, 0.9984, 0.005678, 0.9923, 0.00566, 0.9923, 0.0003642, 0.9984, 0.0003822, 0.9907, 0.5, 0.9908, 0.4947, 0.9968, 0.4947, 0.9968, 0.5, 0.9923, 0.9996, 0.9923, 0.9943, 0.9984, 0.9943, 0.9984, 0.9996, 0.9968, 0.5053, 0.9908, 0.5053, 0.9907, 0.5, 0.9968, 0.5, 0.9923, 0.00566, 0.9393, 0.005504, 0.9393, 0.0002076, 0.9923, 0.0003642, 0.9378, 0.4998, 0.9378, 0.4945, 0.9908, 0.4947, 0.9907, 0.5, 0.9393, 0.9998, 0.9393, 0.9945, 0.9923, 0.9943, 0.9923, 0.9996, 0.9908, 0.5053, 0.9378, 0.5055, 0.9378, 0.5002, 0.9907, 0.5, 0.8467, 0.5225, 0.8653, 0.5224, 0.8653, 0.525, 0.8467, 0.525, 0.8637, 6.478e-06, 0.8637, 0.002573, 0.8451, 0.002628, 0.845, 6.151e-05, 0.7145, 0.0004344, 0.7145, 0.003001, 0.6959, 0.002946, 0.6959, 0.0003794, 0.6942, 0.5228, 0.7128, 0.5228, 0.7128, 0.5254, 0.6942, 0.5254, 0.5687, 0.7095, 0.5873, 0.7095, 0.5873, 0.7122, 0.5687, 0.7123, 0.4149, 0.5002, 0.4149, 0.5029, 0.3963, 0.5029, 0.3963, 0.5001, 0.5867, 0.5258, 0.5867, 0.5285, 0.5681, 0.5286, 0.5681, 0.5258, 0.3957, 0.6838, 0.4144, 0.6839, 0.4143, 0.6866, 0.3957, 0.6866, 0.8461, 0.5071, 0.8653, 0.507, 0.8653, 0.5123, 0.8467, 0.5124, 0.8637, 0.01269, 0.8637, 0.01798, 0.8445, 0.01804, 0.8451, 0.01274, 0.7145, 0.01311, 0.7144, 0.01841, 0.6953, 0.01835, 0.6958, 0.01306, 0.6937, 0.5074, 0.7129, 0.5074, 0.7129, 0.5127, 0.6943, 0.5127, 0.7224, 0.5228, 0.7887, 0.5226, 0.7887, 0.5252, 0.7224, 0.5254, 0.7871, 0.0002329, 0.7871, 0.002799, 0.7208, 0.002995, 0.7208, 0.0004289, 0.6379, 0.000208, 0.6379, 0.002774, 0.5716, 0.002578, 0.5716, 1.202e-05, 0.5699, 0.5224, 0.6362, 0.5226, 0.6362, 0.5252, 0.5699, 0.525, 0.7887, 0.5226, 0.8467, 0.5225, 0.8467, 0.525, 0.7887, 0.5252, 0.845, 6.151e-05, 0.8451, 0.002628, 0.7871, 0.002799, 0.7871, 0.0002329, 0.6959, 0.0003794, 0.6959, 0.002946, 0.6379, 0.002774, 0.6379, 0.000208, 0.6362, 0.5226, 0.6942, 0.5228, 0.6942, 0.5254, 0.6362, 0.5252, 0.5873, 0.7095, 0.6453, 0.7093, 0.6453, 0.7121, 0.5873, 0.7122, 0.4729, 0.5004, 0.4729, 0.5031, 0.4149, 0.5029, 0.4149, 0.5002, 0.6447, 0.5256, 0.6447, 0.5284, 0.5867, 0.5285, 0.5867, 0.5258, 0.4144, 0.6839, 0.4723, 0.684, 0.4723, 0.6868, 0.4143, 0.6866, 0.6453, 0.7093, 0.7116, 0.7091, 0.7116, 0.7119, 0.6453, 0.7121, 0.5392, 0.5005, 0.5392, 0.5033, 0.4729, 0.5031, 0.4729, 0.5004, 0.711, 0.5254, 0.711, 0.5282, 0.6447, 0.5284, 0.6447, 0.5256, 0.4723, 0.684, 0.5386, 0.6842, 0.5386, 0.687, 0.4723, 0.6868, 0.7224, 0.5074, 0.7887, 0.5072, 0.7887, 0.5125, 0.7224, 0.5127, 0.7871, 0.01291, 0.7871, 0.01821, 0.7208, 0.0184, 0.7208, 0.01311, 0.6379, 0.01289, 0.6379, 0.01818, 0.5716, 0.01799, 0.5716, 0.01269, 0.57, 0.507, 0.6363, 0.5072, 0.6363, 0.5125, 0.57, 0.5123, 0.7887, 0.5072, 0.8461, 0.5071, 0.8467, 0.5124, 0.7887, 0.5125, 0.8451, 0.01274, 0.8445, 0.01804, 0.7871, 0.01821, 0.7871, 0.01291, 0.6958, 0.01306, 0.6953, 0.01835, 0.6379, 0.01818, 0.6379, 0.01289, 0.6363, 0.5072, 0.6937, 0.5074, 0.6943, 0.5127, 0.6363, 0.5125, 0.8653, 0.5224, 0.8653, 0.5149, 0.8675, 0.5149, 0.8675, 0.5224, 0.8659, 0.01011, 0.8637, 0.01012, 0.8637, 0.002573, 0.8659, 0.002566, 0.7167, 0.01055, 0.7145, 0.01055, 0.7145, 0.003001, 0.7167, 0.003007, 0.7128, 0.5228, 0.7129, 0.5153, 0.7151, 0.5153, 0.715, 0.5228, 0.8653, 0.5149, 0.8653, 0.5123, 0.8675, 0.5123, 0.8675, 0.5149, 0.8659, 0.01268, 0.8637, 0.01269, 0.8637, 0.01012, 0.8659, 0.01011, 0.7167, 0.01312, 0.7145, 0.01311, 0.7145, 0.01055, 0.7167, 0.01055, 0.7129, 0.5153, 0.7129, 0.5127, 0.7151, 0.5127, 0.7151, 0.5153, 0.7184, 0.5228, 0.7183, 0.5153, 0.7224, 0.5153, 0.7224, 0.5228, 0.7208, 0.01054, 0.7167, 0.01055, 0.7167, 0.003007, 0.7208, 0.002995, 0.5716, 0.01012, 0.5675, 0.01011, 0.5675, 0.002566, 0.5716, 0.002578, 0.5659, 0.5224, 0.5659, 0.5149, 0.57, 0.5149, 0.5699, 0.5224, 0.7183, 0.5153, 0.7183, 0.5127, 0.7224, 0.5127, 0.7224, 0.5153, 0.7208, 0.01311, 0.7167, 0.01312, 0.7167, 0.01055, 0.7208, 0.01054, 0.5716, 0.01269, 0.5675, 0.01268, 0.5675, 0.01011, 0.5716, 0.01012, 0.5659, 0.5149, 0.5659, 0.5123, 0.57, 0.5123, 0.57, 0.5149, 0.3919, 0.5136, 0.3919, 0.5162, 0.3882, 0.5162, 0.3882, 0.5136, 0.3898, 0.01145, 0.3935, 0.01146, 0.3935, 0.01402, 0.3898, 0.01401, 0.2004, 0.5156, 0.1968, 0.5156, 0.1968, 0.5131, 0.2005, 0.5131, 0.1984, 0.01345, 0.1984, 0.01088, 0.2021, 0.01089, 0.202, 0.01346, 0.3919, 0.5162, 0.3919, 0.5238, 0.3882, 0.5237, 0.3882, 0.5162, 0.3899, 0.0039, 0.3935, 0.003911, 0.3935, 0.01146, 0.3898, 0.01145, 0.2004, 0.5232, 0.1968, 0.5232, 0.1968, 0.5156, 0.2004, 0.5156, 0.1984, 0.01088, 0.1984, 0.003334, 0.2021, 0.003345, 0.2021, 0.01089, 0.1931, 0.01401, 0.1931, 0.01145, 0.1967, 0.01146, 0.1967, 0.01402, 0.1951, 0.5162, 0.1915, 0.5162, 0.1915, 0.5136, 0.1951, 0.5136, 0.001631, 0.01088, 0.005291, 0.01089, 0.005283, 0.01346, 0.001623, 0.01345, 0.003692, 0.5131, 0.003683, 0.5156, 2.387e-05, 0.5156, 3.205e-05, 0.5131, 0.1931, 0.01145, 0.1931, 0.0039, 0.1968, 0.003911, 0.1967, 0.01146, 0.1951, 0.5237, 0.1914, 0.5237, 0.1915, 0.5162, 0.1951, 0.5162, 0.001655, 0.003334, 0.005315, 0.003345, 0.005291, 0.01089, 0.001631, 0.01088, 0.003683, 0.5156, 0.003659, 0.5232, 0.0, 0.5232, 2.387e-05, 0.5156, 0.8653, 0.5123, 0.8653, 0.5149, 0.8467, 0.5149, 0.8467, 0.5124, 0.8451, 0.01017, 0.8637, 0.01012, 0.8637, 0.01269, 0.8451, 0.01274, 0.6959, 0.01049, 0.7145, 0.01055, 0.7145, 0.01311, 0.6958, 0.01306, 0.7129, 0.5127, 0.7129, 0.5153, 0.6942, 0.5152, 0.6943, 0.5127, 0.8653, 0.5149, 0.8653, 0.5224, 0.8467, 0.5225, 0.8467, 0.5149, 0.8451, 0.002628, 0.8637, 0.002573, 0.8637, 0.01012, 0.8451, 0.01017, 0.6959, 0.002946, 0.7145, 0.003001, 0.7145, 0.01055, 0.6959, 0.01049, 0.7129, 0.5153, 0.7128, 0.5228, 0.6942, 0.5228, 0.6942, 0.5152, 0.7887, 0.5125, 0.7887, 0.5151, 0.7224, 0.5153, 0.7224, 0.5127, 0.7208, 0.01054, 0.7871, 0.01034, 0.7871, 0.01291, 0.7208, 0.01311, 0.5716, 0.01012, 0.6379, 0.01032, 0.6379, 0.01289, 0.5716, 0.01269, 0.6363, 0.5125, 0.6363, 0.5151, 0.57, 0.5149, 0.57, 0.5123, 0.7887, 0.5151, 0.7887, 0.5226, 0.7224, 0.5228, 0.7224, 0.5153, 0.7208, 0.002995, 0.7871, 0.002799, 0.7871, 0.01034, 0.7208, 0.01054, 0.5716, 0.002578, 0.6379, 0.002774, 0.6379, 0.01032, 0.5716, 0.01012, 0.6363, 0.5151, 0.6362, 0.5226, 0.5699, 0.5224, 0.57, 0.5149, 0.8467, 0.5124, 0.8467, 0.5149, 0.7887, 0.5151, 0.7887, 0.5125, 0.7871, 0.01034, 0.8451, 0.01017, 0.8451, 0.01274, 0.7871, 0.01291, 0.6379, 0.01032, 0.6959, 0.01049, 0.6958, 0.01306, 0.6379, 0.01289, 0.6943, 0.5127, 0.6942, 0.5152, 0.6363, 0.5151, 0.6363, 0.5125, 0.8467, 0.5149, 0.8467, 0.5225, 0.7887, 0.5226, 0.7887, 0.5151, 0.7871, 0.002799, 0.8451, 0.002628, 0.8451, 0.01017, 0.7871, 0.01034, 0.6379, 0.002774, 0.6959, 0.002946, 0.6959, 0.01049, 0.6379, 0.01032, 0.6942, 0.5152, 0.6942, 0.5228, 0.6362, 0.5226, 0.6363, 0.5151, 0.7116, 0.7091, 0.7115, 0.7018, 0.7156, 0.7018, 0.7156, 0.7091, 0.5432, 0.5106, 0.5392, 0.5106, 0.5392, 0.5033, 0.5433, 0.5033, 0.7115, 0.7018, 0.7115, 0.7009, 0.7156, 0.7009, 0.7156, 0.7018, 0.5432, 0.5115, 0.5392, 0.5115, 0.5392, 0.5106, 0.5432, 0.5106, 0.5665, 0.7095, 0.5664, 0.7023, 0.5686, 0.7022, 0.5687, 0.7095, 0.3963, 0.5102, 0.3941, 0.5102, 0.3941, 0.5029, 0.3963, 0.5029, 0.5664, 0.7023, 0.5664, 0.7013, 0.5686, 0.7013, 0.5686, 0.7022, 0.3963, 0.5111, 0.3941, 0.5111, 0.3941, 0.5102, 0.3963, 0.5102, 0.3797, 0.5237, 0.3806, 0.5237, 0.3806, 0.5271, 0.3797, 0.5271, 0.3823, 0.0005328, 0.3823, 0.003877, 0.3814, 0.003874, 0.3814, 0.0005299, 0.3806, 0.5237, 0.3882, 0.5237, 0.3882, 0.5271, 0.3806, 0.5271, 0.3899, 0.0005551, 0.3899, 0.0039, 0.3823, 0.003877, 0.3823, 0.0005328, 0.1931, 0.0039, 0.1855, 0.003877, 0.1856, 0.0005328, 0.1931, 0.0005551, 0.1839, 0.5271, 0.1839, 0.5237, 0.1914, 0.5237, 0.1914, 0.5271, 0.1855, 0.003877, 0.1846, 0.003875, 0.1846, 0.0005299, 0.1856, 0.0005328, 0.1829, 0.5271, 0.1829, 0.5237, 0.1839, 0.5237, 0.1839, 0.5271, 0.3797, 0.5083, 0.3807, 0.5083, 0.3807, 0.5136, 0.3797, 0.5136, 0.3823, 0.01399, 0.3823, 0.01929, 0.3813, 0.01928, 0.3813, 0.01399, 0.3807, 0.5083, 0.3883, 0.5083, 0.3882, 0.5136, 0.3807, 0.5136, 0.3898, 0.01401, 0.3898, 0.01931, 0.3823, 0.01929, 0.3823, 0.01399, 0.1931, 0.01931, 0.1855, 0.01929, 0.1855, 0.01399, 0.1931, 0.01401, 0.1839, 0.5136, 0.1839, 0.5083, 0.1915, 0.5083, 0.1915, 0.5136, 0.1855, 0.01929, 0.1845, 0.01928, 0.1846, 0.01399, 0.1855, 0.01399, 0.183, 0.5136, 0.183, 0.5083, 0.1839, 0.5083, 0.1839, 0.5136, 0.5873, 0.7013, 0.5873, 0.7022, 0.5686, 0.7022, 0.5686, 0.7013, 0.3963, 0.5102, 0.4149, 0.5102, 0.4149, 0.5111, 0.3963, 0.5111, 0.5873, 0.7022, 0.5873, 0.7095, 0.5687, 0.7095, 0.5686, 0.7022, 0.3963, 0.5029, 0.4149, 0.5029, 0.4149, 0.5102, 0.3963, 0.5102, 0.6452, 0.7011, 0.6452, 0.702, 0.5873, 0.7022, 0.5873, 0.7013, 0.4149, 0.5102, 0.4729, 0.5104, 0.4729, 0.5113, 0.4149, 0.5111, 0.6452, 0.702, 0.6453, 0.7093, 0.5873, 0.7095, 0.5873, 0.7022, 0.4149, 0.5029, 0.4729, 0.5031, 0.4729, 0.5104, 0.4149, 0.5102, 0.7115, 0.7009, 0.7115, 0.7018, 0.6452, 0.702, 0.6452, 0.7011, 0.4729, 0.5104, 0.5392, 0.5106, 0.5392, 0.5115, 0.4729, 0.5113, 0.7115, 0.7018, 0.7116, 0.7091, 0.6453, 0.7093, 0.6452, 0.702, 0.4729, 0.5031, 0.5392, 0.5033, 0.5392, 0.5106, 0.4729, 0.5104, 0.3882, 0.5162, 0.3807, 0.5162, 0.3807, 0.5136, 0.3882, 0.5136, 0.3823, 0.01399, 0.3823, 0.01142, 0.3898, 0.01145, 0.3898, 0.01401, 0.3807, 0.5162, 0.3797, 0.5162, 0.3797, 0.5136, 0.3807, 0.5136, 0.3813, 0.01399, 0.3813, 0.01142, 0.3823, 0.01142, 0.3823, 0.01399, 0.3882, 0.5237, 0.3806, 0.5237, 0.3807, 0.5162, 0.3882, 0.5162, 0.3823, 0.01142, 0.3823, 0.003877, 0.3899, 0.0039, 0.3898, 0.01145, 0.3806, 0.5237, 0.3797, 0.5237, 0.3797, 0.5162, 0.3807, 0.5162, 0.3813, 0.01142, 0.3814, 0.003874, 0.3823, 0.003877, 0.3823, 0.01142, 0.1846, 0.01142, 0.1855, 0.01142, 0.1855, 0.01399, 0.1846, 0.01399, 0.1839, 0.5136, 0.1839, 0.5162, 0.183, 0.5162, 0.183, 0.5136, 0.1855, 0.01142, 0.1931, 0.01145, 0.1931, 0.01401, 0.1855, 0.01399, 0.1915, 0.5136, 0.1915, 0.5162, 0.1839, 0.5162, 0.1839, 0.5136, 0.1846, 0.003875, 0.1855, 0.003877, 0.1855, 0.01142, 0.1846, 0.01142, 0.1839, 0.5162, 0.1839, 0.5237, 0.1829, 0.5237, 0.183, 0.5162, 0.1855, 0.003877, 0.1931, 0.0039, 0.1931, 0.01145, 0.1855, 0.01142, 0.1915, 0.5162, 0.1914, 0.5237, 0.1839, 0.5237, 0.1839, 0.5162, 0.7115, 0.6945, 0.7113, 0.6223, 0.7153, 0.6223, 0.7156, 0.6945, 0.543, 0.5901, 0.5389, 0.5901, 0.5392, 0.5179, 0.5432, 0.5179, 0.7153, 0.6223, 0.7113, 0.6223, 0.711, 0.5428, 0.7151, 0.5428, 0.5387, 0.6696, 0.5389, 0.5901, 0.543, 0.5901, 0.5427, 0.6696, 0.5664, 0.6949, 0.5662, 0.6227, 0.5684, 0.6227, 0.5686, 0.6949, 0.396, 0.5897, 0.3938, 0.5897, 0.3941, 0.5175, 0.3963, 0.5175, 0.5684, 0.6227, 0.5662, 0.6227, 0.5659, 0.5432, 0.5681, 0.5432, 0.3936, 0.6692, 0.3938, 0.5897, 0.396, 0.5897, 0.3958, 0.6692, 0.2981, 0.5235, 0.3731, 0.5237, 0.373, 0.527, 0.2981, 0.5268, 0.3747, 0.0005103, 0.3747, 0.003855, 0.2998, 0.003633, 0.2998, 0.0002888, 0.2156, 0.5266, 0.2156, 0.5232, 0.2981, 0.5235, 0.2981, 0.5268, 0.2998, 0.003633, 0.2172, 0.003389, 0.2172, 4.482e-05, 0.2998, 0.0002888, 0.1779, 0.003855, 0.103, 0.003633, 0.103, 0.0002888, 0.178, 0.0005103, 0.1013, 0.5268, 0.1014, 0.5235, 0.1763, 0.5237, 0.1763, 0.527, 0.103, 0.0002888, 0.103, 0.003633, 0.02047, 0.003389, 0.02048, 4.477e-05, 0.01881, 0.5232, 0.1014, 0.5235, 0.1013, 0.5268, 0.0188, 0.5266, 0.1779, 0.01926, 0.103, 0.01904, 0.103, 0.01375, 0.1779, 0.01397, 0.1014, 0.5134, 0.1014, 0.5081, 0.1763, 0.5083, 0.1763, 0.5136, 0.103, 0.01375, 0.103, 0.01904, 0.02042, 0.0188, 0.02044, 0.0135, 0.01886, 0.5078, 0.1014, 0.5081, 0.1014, 0.5134, 0.01885, 0.5131, 0.4827, 0.4946, 0.5577, 0.4948, 0.5576, 0.5001, 0.4827, 0.4999, 0.5592, 0.0004852, 0.5592, 0.005781, 0.4843, 0.00556, 0.4843, 0.0002636, 0.4002, 0.4996, 0.4002, 0.4943, 0.4827, 0.4946, 0.4827, 0.4999, 0.4843, 0.00556, 0.4017, 0.005316, 0.4018, 1.965e-05, 0.4843, 0.0002636, 0.2036, 0.6134, 0.2039, 0.6856, 0.1973, 0.6856, 0.197, 0.6134, 0.0005033, 0.5335, 0.007104, 0.5335, 0.006873, 0.6057, 0.0002731, 0.6057, 0.1968, 0.5339, 0.2034, 0.5338, 0.2036, 0.6134, 0.197, 0.6134, 0.006873, 0.6057, 0.00662, 0.6852, 2.008e-05, 0.6852, 0.0002731, 0.6057, 0.2673, 0.6132, 0.2675, 0.6854, 0.2039, 0.6856, 0.2036, 0.6134, 0.007104, 0.5335, 0.07072, 0.5337, 0.07049, 0.6059, 0.006873, 0.6057, 0.2034, 0.5338, 0.267, 0.5337, 0.2673, 0.6132, 0.2036, 0.6134, 0.07049, 0.6059, 0.07024, 0.6854, 0.00662, 0.6852, 0.006873, 0.6057, 0.3279, 0.613, 0.3281, 0.6852, 0.3266, 0.6852, 0.3263, 0.613, 0.1298, 0.5339, 0.1314, 0.5339, 0.1312, 0.6061, 0.1296, 0.6061, 0.3261, 0.5335, 0.3277, 0.5335, 0.3279, 0.613, 0.3263, 0.613, 0.1312, 0.6061, 0.1309, 0.6856, 0.1293, 0.6856, 0.1296, 0.6061, 0.3202, 0.613, 0.3205, 0.6852, 0.2675, 0.6854, 0.2673, 0.6132, 0.07072, 0.5337, 0.1237, 0.5338, 0.1235, 0.6061, 0.07049, 0.6059, 0.267, 0.5337, 0.32, 0.5335, 0.3202, 0.613, 0.2673, 0.6132, 0.1235, 0.6061, 0.1232, 0.6856, 0.07024, 0.6854, 0.07049, 0.6059, 0.3263, 0.613, 0.3266, 0.6852, 0.3205, 0.6852, 0.3202, 0.613, 0.1237, 0.5338, 0.1298, 0.5339, 0.1296, 0.6061, 0.1235, 0.6061, 0.32, 0.5335, 0.3261, 0.5335, 0.3263, 0.613, 0.3202, 0.613, 0.1296, 0.6061, 0.1293, 0.6856, 0.1232, 0.6856, 0.1235, 0.6061, 0.587, 0.6227, 0.5872, 0.6949, 0.5686, 0.6949, 0.5684, 0.6227, 0.3963, 0.5175, 0.4149, 0.5175, 0.4147, 0.5897, 0.396, 0.5897, 0.5681, 0.5432, 0.5867, 0.5431, 0.587, 0.6227, 0.5684, 0.6227, 0.4147, 0.5897, 0.4144, 0.6693, 0.3958, 0.6692, 0.396, 0.5897, 0.645, 0.6225, 0.6452, 0.6947, 0.5872, 0.6949, 0.587, 0.6227, 0.4149, 0.5175, 0.4729, 0.5177, 0.4726, 0.5899, 0.4147, 0.5897, 0.5867, 0.5431, 0.6447, 0.543, 0.645, 0.6225, 0.587, 0.6227, 0.4726, 0.5899, 0.4724, 0.6694, 0.4144, 0.6693, 0.4147, 0.5897, 0.7113, 0.6223, 0.7115, 0.6945, 0.6452, 0.6947, 0.645, 0.6225, 0.4729, 0.5177, 0.5392, 0.5179, 0.5389, 0.5901, 0.4726, 0.5899, 0.6447, 0.543, 0.711, 0.5428, 0.7113, 0.6223, 0.645, 0.6225, 0.5389, 0.5901, 0.5387, 0.6696, 0.4724, 0.6694, 0.4726, 0.5899, 0.3731, 0.5161, 0.2981, 0.5159, 0.2981, 0.5134, 0.3731, 0.5136, 0.2997, 0.01375, 0.2997, 0.01118, 0.3747, 0.0114, 0.3747, 0.01397, 0.2981, 0.5134, 0.2981, 0.5159, 0.2156, 0.5157, 0.2156, 0.5131, 0.2172, 0.01094, 0.2997, 0.01118, 0.2997, 0.01375, 0.2172, 0.0135, 0.3731, 0.5237, 0.2981, 0.5235, 0.2981, 0.5159, 0.3731, 0.5161, 0.2997, 0.01118, 0.2998, 0.003633, 0.3747, 0.003855, 0.3747, 0.0114, 0.2981, 0.5159, 0.2981, 0.5235, 0.2156, 0.5232, 0.2156, 0.5157, 0.2172, 0.003389, 0.2998, 0.003633, 0.2997, 0.01118, 0.2172, 0.01094, 0.103, 0.01118, 0.1779, 0.0114, 0.1779, 0.01397, 0.103, 0.01375, 0.1763, 0.5136, 0.1763, 0.5161, 0.1014, 0.5159, 0.1014, 0.5134, 0.02044, 0.0135, 0.02045, 0.01094, 0.103, 0.01118, 0.103, 0.01375, 0.1014, 0.5159, 0.01884, 0.5157, 0.01885, 0.5131, 0.1014, 0.5134, 0.103, 0.003633, 0.1779, 0.003855, 0.1779, 0.0114, 0.103, 0.01118, 0.1763, 0.5161, 0.1763, 0.5237, 0.1014, 0.5235, 0.1014, 0.5159, 0.02045, 0.01094, 0.02047, 0.003389, 0.103, 0.003633, 0.103, 0.01118, 0.1014, 0.5235, 0.01881, 0.5232, 0.01884, 0.5157, 0.1014, 0.5159, 0.711, 0.5364, 0.711, 0.5346, 0.7151, 0.5346, 0.7151, 0.5364, 0.5427, 0.6778, 0.5386, 0.6778, 0.5387, 0.676, 0.5427, 0.676, 0.711, 0.5346, 0.711, 0.5282, 0.715, 0.5282, 0.7151, 0.5346, 0.5427, 0.6842, 0.5386, 0.6842, 0.5386, 0.6778, 0.5427, 0.6778, 0.5659, 0.5368, 0.5659, 0.535, 0.5681, 0.535, 0.5681, 0.5368, 0.3958, 0.6774, 0.3936, 0.6774, 0.3936, 0.6756, 0.3958, 0.6756, 0.5659, 0.535, 0.5659, 0.5286, 0.5681, 0.5286, 0.5681, 0.535, 0.3957, 0.6838, 0.3935, 0.6838, 0.3936, 0.6774, 0.3958, 0.6774, 0.2004, 0.5232, 0.2071, 0.5232, 0.2071, 0.5265, 0.2004, 0.5265, 0.2087, 1.97e-05, 0.2087, 0.003364, 0.2021, 0.003345, 0.2021, 0.0, 0.2071, 0.5232, 0.2089, 0.5232, 0.2089, 0.5266, 0.2071, 0.5265, 0.2106, 2.517e-05, 0.2106, 0.00337, 0.2087, 0.003364, 0.2087, 1.97e-05, 0.01383, 0.00337, 0.01196, 0.003364, 0.01197, 1.967e-05, 0.01384, 2.52e-05, 0.01029, 0.5265, 0.0103, 0.5232, 0.01217, 0.5232, 0.01216, 0.5266, 0.01196, 0.003364, 0.005315, 0.003345, 0.005325, 0.0, 0.01197, 1.967e-05, 0.003649, 0.5265, 0.003659, 0.5232, 0.0103, 0.5232, 0.01029, 0.5265, 0.2005, 0.5078, 0.2071, 0.5078, 0.2071, 0.5131, 0.2005, 0.5131, 0.2087, 0.01348, 0.2087, 0.01877, 0.202, 0.01875, 0.202, 0.01346, 0.2071, 0.5078, 0.209, 0.5078, 0.209, 0.5131, 0.2071, 0.5131, 0.2106, 0.01348, 0.2105, 0.01878, 0.2087, 0.01877, 0.2087, 0.01348, 0.01378, 0.01878, 0.01191, 0.01877, 0.01192, 0.01348, 0.0138, 0.01348, 0.01033, 0.5131, 0.01035, 0.5078, 0.01222, 0.5078, 0.01221, 0.5131, 0.01191, 0.01877, 0.005266, 0.01875, 0.005283, 0.01346, 0.01192, 0.01348, 0.003692, 0.5131, 0.003709, 0.5078, 0.01035, 0.5078, 0.01033, 0.5131, 0.5867, 0.5285, 0.5867, 0.5349, 0.5681, 0.535, 0.5681, 0.5286, 0.3958, 0.6774, 0.4144, 0.6775, 0.4144, 0.6839, 0.3957, 0.6838, 0.5867, 0.5349, 0.5867, 0.5367, 0.5681, 0.5368, 0.5681, 0.535, 0.3958, 0.6756, 0.4144, 0.6757, 0.4144, 0.6775, 0.3958, 0.6774, 0.6447, 0.5284, 0.6447, 0.5348, 0.5867, 0.5349, 0.5867, 0.5285, 0.4144, 0.6775, 0.4723, 0.6776, 0.4723, 0.684, 0.4144, 0.6839, 0.6447, 0.5348, 0.6447, 0.5366, 0.5867, 0.5367, 0.5867, 0.5349, 0.4144, 0.6757, 0.4724, 0.6758, 0.4723, 0.6776, 0.4144, 0.6775, 0.711, 0.5282, 0.711, 0.5346, 0.6447, 0.5348, 0.6447, 0.5284, 0.4723, 0.6776, 0.5386, 0.6778, 0.5386, 0.6842, 0.4723, 0.684, 0.711, 0.5346, 0.711, 0.5364, 0.6447, 0.5366, 0.6447, 0.5348, 0.4724, 0.6758, 0.5387, 0.676, 0.5386, 0.6778, 0.4723, 0.6776, 0.209, 0.5157, 0.2071, 0.5157, 0.2071, 0.5131, 0.209, 0.5131, 0.2087, 0.01348, 0.2087, 0.01091, 0.2106, 0.01092, 0.2106, 0.01348, 0.2071, 0.5157, 0.2004, 0.5156, 0.2005, 0.5131, 0.2071, 0.5131, 0.202, 0.01346, 0.2021, 0.01089, 0.2087, 0.01091, 0.2087, 0.01348, 0.2089, 0.5232, 0.2071, 0.5232, 0.2071, 0.5157, 0.209, 0.5157, 0.2087, 0.01091, 0.2087, 0.003364, 0.2106, 0.00337, 0.2106, 0.01092, 0.2071, 0.5232, 0.2004, 0.5232, 0.2004, 0.5156, 0.2071, 0.5157, 0.2021, 0.01089, 0.2021, 0.003345, 0.2087, 0.003364, 0.2087, 0.01091, 0.005291, 0.01089, 0.01193, 0.01091, 0.01192, 0.01348, 0.005283, 0.01346, 0.01033, 0.5131, 0.01033, 0.5157, 0.003683, 0.5156, 0.003692, 0.5131, 0.01193, 0.01091, 0.01381, 0.01092, 0.0138, 0.01348, 0.01192, 0.01348, 0.01221, 0.5131, 0.0122, 0.5157, 0.01033, 0.5157, 0.01033, 0.5131, 0.005315, 0.003345, 0.01196, 0.003364, 0.01193, 0.01091, 0.005291, 0.01089, 0.01033, 0.5157, 0.0103, 0.5232, 0.003659, 0.5232, 0.003683, 0.5156, 0.01196, 0.003364, 0.01383, 0.00337, 0.01381, 0.01092, 0.01193, 0.01091, 0.0122, 0.5157, 0.01217, 0.5232, 0.0103, 0.5232, 0.01033, 0.5157, 0.3935, 0.4943, 0.3947, 0.4943, 0.3947, 0.4996, 0.3935, 0.4996, 0.3963, 3.418e-06, 0.3963, 0.005299, 0.3951, 0.005296, 0.3951, 0.0, 0.3947, 0.4943, 0.4002, 0.4943, 0.4002, 0.4996, 0.3947, 0.4996, 0.4018, 1.965e-05, 0.4017, 0.005316, 0.3963, 0.005299, 0.3963, 3.418e-06, 0.711, 0.5428, 0.711, 0.5375, 0.7151, 0.5375, 0.7151, 0.5428, 0.5427, 0.6749, 0.5387, 0.6749, 0.5387, 0.6696, 0.5427, 0.6696, 0.711, 0.5375, 0.711, 0.5364, 0.7151, 0.5364, 0.7151, 0.5375, 0.5427, 0.676, 0.5387, 0.676, 0.5387, 0.6749, 0.5427, 0.6749, 0.5659, 0.5432, 0.5659, 0.5379, 0.5681, 0.5379, 0.5681, 0.5432, 0.3958, 0.6745, 0.3936, 0.6745, 0.3936, 0.6692, 0.3958, 0.6692, 0.5659, 0.5379, 0.5659, 0.5368, 0.5681, 0.5368, 0.5681, 0.5379, 0.3958, 0.6756, 0.3936, 0.6756, 0.3936, 0.6745, 0.3958, 0.6745, 0.2089, 0.5232, 0.2101, 0.5232, 0.2101, 0.5266, 0.2089, 0.5266, 0.2118, 2.864e-05, 0.2118, 0.003373, 0.2106, 0.00337, 0.2106, 2.517e-05, 0.2101, 0.5232, 0.2156, 0.5232, 0.2156, 0.5266, 0.2101, 0.5266, 0.2172, 4.482e-05, 0.2172, 0.003389, 0.2118, 0.003373, 0.2118, 2.864e-05, 0.02047, 0.003389, 0.01499, 0.003373, 0.015, 2.857e-05, 0.02048, 4.477e-05, 0.01333, 0.5266, 0.01334, 0.5232, 0.01881, 0.5232, 0.0188, 0.5266, 0.01499, 0.003373, 0.01383, 0.00337, 0.01384, 2.52e-05, 0.015, 2.857e-05, 0.01216, 0.5266, 0.01217, 0.5232, 0.01334, 0.5232, 0.01333, 0.5266, 0.02042, 0.0188, 0.01494, 0.01878, 0.01496, 0.01349, 0.02044, 0.0135, 0.01337, 0.5131, 0.01339, 0.5078, 0.01886, 0.5078, 0.01885, 0.5131, 0.01494, 0.01878, 0.01378, 0.01878, 0.0138, 0.01348, 0.01496, 0.01349, 0.01221, 0.5131, 0.01222, 0.5078, 0.01339, 0.5078, 0.01337, 0.5131, 0.2034, 0.5275, 0.2034, 0.5286, 0.1968, 0.5286, 0.1968, 0.5275, 3.486e-06, 0.6905, 0.006604, 0.6905, 0.0066, 0.6916, 0.0, 0.6916, 0.2034, 0.5286, 0.2034, 0.5338, 0.1968, 0.5339, 0.1968, 0.5286, 2.008e-05, 0.6852, 0.00662, 0.6852, 0.006604, 0.6905, 3.486e-06, 0.6905, 0.267, 0.5273, 0.267, 0.5284, 0.2034, 0.5286, 0.2034, 0.5275, 0.006604, 0.6905, 0.07022, 0.6907, 0.07022, 0.6918, 0.0066, 0.6916, 0.267, 0.5284, 0.267, 0.5337, 0.2034, 0.5338, 0.2034, 0.5286, 0.00662, 0.6852, 0.07024, 0.6854, 0.07022, 0.6907, 0.006604, 0.6905, 0.3276, 0.5271, 0.3276, 0.5282, 0.3261, 0.5282, 0.3261, 0.5271, 0.1293, 0.6909, 0.1309, 0.6909, 0.1309, 0.692, 0.1293, 0.692, 0.3276, 0.5282, 0.3277, 0.5335, 0.3261, 0.5335, 0.3261, 0.5282, 0.1293, 0.6856, 0.1309, 0.6856, 0.1309, 0.6909, 0.1293, 0.6909, 0.32, 0.5271, 0.32, 0.5282, 0.267, 0.5284, 0.267, 0.5273, 0.07022, 0.6907, 0.1232, 0.6909, 0.1232, 0.692, 0.07022, 0.6918, 0.32, 0.5282, 0.32, 0.5335, 0.267, 0.5337, 0.267, 0.5284, 0.07024, 0.6854, 0.1232, 0.6856, 0.1232, 0.6909, 0.07022, 0.6907, 0.3261, 0.5271, 0.3261, 0.5282, 0.32, 0.5282, 0.32, 0.5271, 0.1232, 0.6909, 0.1293, 0.6909, 0.1293, 0.692, 0.1232, 0.692, 0.3261, 0.5282, 0.3261, 0.5335, 0.32, 0.5335, 0.32, 0.5282, 0.1232, 0.6856, 0.1293, 0.6856, 0.1293, 0.6909, 0.1232, 0.6909, 0.5867, 0.5367, 0.5867, 0.5379, 0.5681, 0.5379, 0.5681, 0.5368, 0.3958, 0.6745, 0.4144, 0.6745, 0.4144, 0.6757, 0.3958, 0.6756, 0.5867, 0.5379, 0.5867, 0.5431, 0.5681, 0.5432, 0.5681, 0.5379, 0.3958, 0.6692, 0.4144, 0.6693, 0.4144, 0.6745, 0.3958, 0.6745, 0.6447, 0.5366, 0.6447, 0.5377, 0.5867, 0.5379, 0.5867, 0.5367, 0.4144, 0.6745, 0.4724, 0.6747, 0.4724, 0.6758, 0.4144, 0.6757, 0.6447, 0.5377, 0.6447, 0.543, 0.5867, 0.5431, 0.5867, 0.5379, 0.4144, 0.6693, 0.4724, 0.6694, 0.4724, 0.6747, 0.4144, 0.6745, 0.711, 0.5364, 0.711, 0.5375, 0.6447, 0.5377, 0.6447, 0.5366, 0.4724, 0.6747, 0.5387, 0.6749, 0.5387, 0.676, 0.4724, 0.6758, 0.711, 0.5375, 0.711, 0.5428, 0.6447, 0.543, 0.6447, 0.5377, 0.4724, 0.6694, 0.5387, 0.6696, 0.5387, 0.6749, 0.4724, 0.6747, 0.2156, 0.5157, 0.2101, 0.5157, 0.2101, 0.5131, 0.2156, 0.5131, 0.2117, 0.01349, 0.2117, 0.01092, 0.2172, 0.01094, 0.2172, 0.0135, 0.2101, 0.5157, 0.209, 0.5157, 0.209, 0.5131, 0.2101, 0.5131, 0.2106, 0.01348, 0.2106, 0.01092, 0.2117, 0.01092, 0.2117, 0.01349, 0.2156, 0.5232, 0.2101, 0.5232, 0.2101, 0.5157, 0.2156, 0.5157, 0.2117, 0.01092, 0.2118, 0.003373, 0.2172, 0.003389, 0.2172, 0.01094, 0.2101, 0.5232, 0.2089, 0.5232, 0.209, 0.5157, 0.2101, 0.5157, 0.2106, 0.01092, 0.2106, 0.00337, 0.2118, 0.003373, 0.2117, 0.01092, 0.01381, 0.01092, 0.01497, 0.01092, 0.01496, 0.01349, 0.0138, 0.01348, 0.01337, 0.5131, 0.01336, 0.5157, 0.0122, 0.5157, 0.01221, 0.5131, 0.01497, 0.01092, 0.02045, 0.01094, 0.02044, 0.0135, 0.01496, 0.01349, 0.01885, 0.5131, 0.01884, 0.5157, 0.01336, 0.5157, 0.01337, 0.5131, 0.01383, 0.00337, 0.01499, 0.003373, 0.01497, 0.01092, 0.01381, 0.01092, 0.01336, 0.5157, 0.01334, 0.5232, 0.01217, 0.5232, 0.0122, 0.5157, 0.01499, 0.003373, 0.02047, 0.003389, 0.02045, 0.01094, 0.01497, 0.01092, 0.01884, 0.5157, 0.01881, 0.5232, 0.01334, 0.5232, 0.01336, 0.5157, 0.5577, 0.4948, 0.5629, 0.4948, 0.5629, 0.5001, 0.5576, 0.5001, 0.5645, 0.0005008, 0.5645, 0.005797, 0.5592, 0.005781, 0.5592, 0.0004852, 0.5629, 0.4948, 0.5643, 0.4948, 0.5643, 0.5001, 0.5629, 0.5001, 0.5659, 0.0005048, 0.5659, 0.005801, 0.5645, 0.005797, 0.5645, 0.0005008, 0.7115, 0.7009, 0.7115, 0.6996, 0.7156, 0.6996, 0.7156, 0.7009, 0.5432, 0.5128, 0.5392, 0.5128, 0.5392, 0.5115, 0.5432, 0.5115, 0.7115, 0.6996, 0.7115, 0.6945, 0.7156, 0.6945, 0.7156, 0.6996, 0.5432, 0.5179, 0.5392, 0.5179, 0.5392, 0.5128, 0.5432, 0.5128, 0.5664, 0.7013, 0.5664, 0.7, 0.5686, 0.7, 0.5686, 0.7013, 0.3963, 0.5124, 0.3941, 0.5124, 0.3941, 0.5111, 0.3963, 0.5111, 0.5664, 0.7, 0.5664, 0.6949, 0.5686, 0.6949, 0.5686, 0.7, 0.3963, 0.5175, 0.3941, 0.5175, 0.3941, 0.5124, 0.3963, 0.5124, 0.3731, 0.5237, 0.3783, 0.5237, 0.3783, 0.5271, 0.373, 0.527, 0.38, 0.0005259, 0.38, 0.00387, 0.3747, 0.003855, 0.3747, 0.0005103, 0.3783, 0.5237, 0.3797, 0.5237, 0.3797, 0.5271, 0.3783, 0.5271, 0.3814, 0.0005299, 0.3814, 0.003874, 0.38, 0.00387, 0.38, 0.0005259, 0.1846, 0.003875, 0.1832, 0.003871, 0.1832, 0.0005259, 0.1846, 0.0005299, 0.1816, 0.5271, 0.1816, 0.5237, 0.1829, 0.5237, 0.1829, 0.5271, 0.1832, 0.003871, 0.1779, 0.003855, 0.178, 0.0005103, 0.1832, 0.0005259, 0.1763, 0.527, 0.1763, 0.5237, 0.1816, 0.5237, 0.1816, 0.5271, 0.1845, 0.01928, 0.1832, 0.01928, 0.1832, 0.01398, 0.1846, 0.01399, 0.1816, 0.5136, 0.1816, 0.5083, 0.183, 0.5083, 0.183, 0.5136, 0.1832, 0.01928, 0.1779, 0.01926, 0.1779, 0.01397, 0.1832, 0.01398, 0.1763, 0.5136, 0.1763, 0.5083, 0.1816, 0.5083, 0.1816, 0.5136, 0.2039, 0.6856, 0.2039, 0.6907, 0.1973, 0.6907, 0.1973, 0.6856, 0.0005197, 0.5284, 0.00712, 0.5284, 0.007104, 0.5335, 0.0005033, 0.5335, 0.2039, 0.6907, 0.2039, 0.692, 0.1973, 0.692, 0.1973, 0.6907, 0.0005239, 0.5271, 0.007124, 0.5271, 0.00712, 0.5284, 0.0005197, 0.5284, 0.2675, 0.6854, 0.2675, 0.6905, 0.2039, 0.6907, 0.2039, 0.6856, 0.00712, 0.5284, 0.07074, 0.5286, 0.07072, 0.5337, 0.007104, 0.5335, 0.2675, 0.6905, 0.2675, 0.6918, 0.2039, 0.692, 0.2039, 0.6907, 0.007124, 0.5271, 0.07074, 0.5273, 0.07074, 0.5286, 0.00712, 0.5284, 0.3281, 0.6852, 0.3282, 0.6903, 0.3266, 0.6903, 0.3266, 0.6852, 0.1298, 0.5288, 0.1314, 0.5288, 0.1314, 0.5339, 0.1298, 0.5339, 0.3282, 0.6903, 0.3282, 0.6916, 0.3266, 0.6916, 0.3266, 0.6903, 0.1298, 0.5275, 0.1314, 0.5275, 0.1314, 0.5288, 0.1298, 0.5288, 0.3205, 0.6852, 0.3205, 0.6903, 0.2675, 0.6905, 0.2675, 0.6854, 0.07074, 0.5286, 0.1237, 0.5288, 0.1237, 0.5338, 0.07072, 0.5337, 0.3205, 0.6903, 0.3205, 0.6916, 0.2675, 0.6918, 0.2675, 0.6905, 0.07074, 0.5273, 0.1237, 0.5274, 0.1237, 0.5288, 0.07074, 0.5286, 0.3266, 0.6852, 0.3266, 0.6903, 0.3205, 0.6903, 0.3205, 0.6852, 0.1237, 0.5288, 0.1298, 0.5288, 0.1298, 0.5339, 0.1237, 0.5338, 0.3266, 0.6903, 0.3266, 0.6916, 0.3205, 0.6916, 0.3205, 0.6903, 0.1237, 0.5274, 0.1298, 0.5275, 0.1298, 0.5288, 0.1237, 0.5288, 0.5872, 0.6949, 0.5872, 0.7, 0.5686, 0.7, 0.5686, 0.6949, 0.3963, 0.5124, 0.4149, 0.5124, 0.4149, 0.5175, 0.3963, 0.5175, 0.5872, 0.7, 0.5873, 0.7013, 0.5686, 0.7013, 0.5686, 0.7, 0.3963, 0.5111, 0.4149, 0.5111, 0.4149, 0.5124, 0.3963, 0.5124, 0.6452, 0.6947, 0.6452, 0.6998, 0.5872, 0.7, 0.5872, 0.6949, 0.4149, 0.5124, 0.4729, 0.5126, 0.4729, 0.5177, 0.4149, 0.5175, 0.6452, 0.6998, 0.6452, 0.7011, 0.5873, 0.7013, 0.5872, 0.7, 0.4149, 0.5111, 0.4729, 0.5113, 0.4729, 0.5126, 0.4149, 0.5124, 0.7115, 0.6945, 0.7115, 0.6996, 0.6452, 0.6998, 0.6452, 0.6947, 0.4729, 0.5126, 0.5392, 0.5128, 0.5392, 0.5179, 0.4729, 0.5177, 0.7115, 0.6996, 0.7115, 0.7009, 0.6452, 0.7011, 0.6452, 0.6998, 0.4729, 0.5113, 0.5392, 0.5115, 0.5392, 0.5128, 0.4729, 0.5126, 0.3797, 0.5162, 0.3784, 0.5162, 0.3784, 0.5136, 0.3797, 0.5136, 0.38, 0.01398, 0.38, 0.01142, 0.3813, 0.01142, 0.3813, 0.01399, 0.3784, 0.5162, 0.3731, 0.5161, 0.3731, 0.5136, 0.3784, 0.5136, 0.3747, 0.01397, 0.3747, 0.0114, 0.38, 0.01142, 0.38, 0.01398, 0.3797, 0.5237, 0.3783, 0.5237, 0.3784, 0.5162, 0.3797, 0.5162, 0.38, 0.01142, 0.38, 0.00387, 0.3814, 0.003874, 0.3813, 0.01142, 0.3783, 0.5237, 0.3731, 0.5237, 0.3731, 0.5161, 0.3784, 0.5162, 0.3747, 0.0114, 0.3747, 0.003855, 0.38, 0.00387, 0.38, 0.01142, 0.1779, 0.0114, 0.1832, 0.01142, 0.1832, 0.01398, 0.1779, 0.01397, 0.1816, 0.5136, 0.1816, 0.5162, 0.1763, 0.5161, 0.1763, 0.5136, 0.1832, 0.01142, 0.1846, 0.01142, 0.1846, 0.01399, 0.1832, 0.01398, 0.183, 0.5136, 0.183, 0.5162, 0.1816, 0.5162, 0.1816, 0.5136, 0.1779, 0.003855, 0.1832, 0.003871, 0.1832, 0.01142, 0.1779, 0.0114, 0.1816, 0.5162, 0.1816, 0.5237, 0.1763, 0.5237, 0.1763, 0.5161, 0.1832, 0.003871, 0.1846, 0.003875, 0.1846, 0.01142, 0.1832, 0.01142, 0.183, 0.5162, 0.1829, 0.5237, 0.1816, 0.5237, 0.1816, 0.5162, 0.7183, 0.5074, 0.7179, 0.3854, 0.722, 0.3854, 0.7224, 0.5074, 0.7179, 0.3854, 0.7175, 0.2634, 0.7216, 0.2634, 0.722, 0.3854, 0.5667, 0.262, 0.5671, 0.14, 0.5712, 0.14, 0.5708, 0.262, 0.5671, 0.14, 0.5675, 0.01798, 0.5716, 0.01799, 0.5712, 0.14, 0.3883, 0.5083, 0.3886, 0.3863, 0.3923, 0.3863, 0.3919, 0.5083, 0.3886, 0.3863, 0.389, 0.2643, 0.3927, 0.2643, 0.3923, 0.3863, 0.2012, 0.2637, 0.2009, 0.3858, 0.1972, 0.3857, 0.1976, 0.2637, 0.2009, 0.3858, 0.2005, 0.5078, 0.1968, 0.5078, 0.1972, 0.3857, 0.8683, 0.2493, 0.8687, 0.1273, 0.8753, 0.1273, 0.8749, 0.2493, 0.8687, 0.1273, 0.8691, 0.005296, 0.8757, 0.005316, 0.8753, 0.1273, 0.8691, 0.9947, 0.8687, 0.8727, 0.8753, 0.8727, 0.8757, 0.9947, 0.8687, 0.8727, 0.8683, 0.7507, 0.8749, 0.7507, 0.8753, 0.8727, 0.8653, 0.507, 0.8649, 0.385, 0.8671, 0.385, 0.8675, 0.507, 0.8649, 0.385, 0.8645, 0.263, 0.8667, 0.263, 0.8671, 0.385, 0.7137, 0.2624, 0.7141, 0.1404, 0.7163, 0.1404, 0.7159, 0.2624, 0.7141, 0.1404, 0.7144, 0.01841, 0.7166, 0.01842, 0.7163, 0.1404, 0.1967, 0.01932, 0.1963, 0.1413, 0.1927, 0.1413, 0.1931, 0.01931, 0.1963, 0.1413, 0.1959, 0.2634, 0.1923, 0.2633, 0.1927, 0.1413, 0.0008291, 0.2628, 0.001217, 0.1408, 0.004877, 0.1408, 0.004489, 0.2628, 0.001217, 0.1408, 0.001606, 0.01874, 0.005266, 0.01875, 0.004877, 0.1408, 0.9976, 0.2497, 0.998, 0.1277, 0.9996, 0.1277, 0.9992, 0.2497, 0.998, 0.1277, 0.9984, 0.005678, 1.0, 0.005683, 0.9996, 0.1277, 0.9984, 0.9943, 0.998, 0.8723, 0.9996, 0.8723, 1.0, 0.9943, 0.998, 0.8723, 0.9976, 0.7503, 0.9992, 0.7503, 0.9996, 0.8723, 0.9919, 0.2497, 0.9921, 0.1277, 0.998, 0.1277, 0.9976, 0.2497, 0.9921, 0.1277, 0.9923, 0.00566, 0.9984, 0.005678, 0.998, 0.1277, 0.9923, 0.9943, 0.9921, 0.8723, 0.998, 0.8723, 0.9984, 0.9943, 0.9921, 0.8723, 0.9919, 0.7503, 0.9976, 0.7503, 0.998, 0.8723, 0.8461, 0.5071, 0.8457, 0.385, 0.8649, 0.385, 0.8653, 0.507, 0.8457, 0.385, 0.8453, 0.263, 0.8645, 0.263, 0.8649, 0.385, 0.6945, 0.2624, 0.6949, 0.1404, 0.7141, 0.1404, 0.7137, 0.2624, 0.6949, 0.1404, 0.6953, 0.01835, 0.7144, 0.01841, 0.7141, 0.1404, 0.7224, 0.5074, 0.722, 0.3854, 0.7883, 0.3852, 0.7887, 0.5072, 0.722, 0.3854, 0.7216, 0.2634, 0.7879, 0.2632, 0.7883, 0.3852, 0.5708, 0.262, 0.5712, 0.14, 0.6375, 0.1402, 0.6371, 0.2622, 0.5712, 0.14, 0.5716, 0.01799, 0.6379, 0.01818, 0.6375, 0.1402, 0.9923, 0.00566, 0.9921, 0.1277, 0.9389, 0.1275, 0.9393, 0.005504, 0.9921, 0.1277, 0.9919, 0.2497, 0.9385, 0.2495, 0.9389, 0.1275, 0.9919, 0.7503, 0.9921, 0.8723, 0.9389, 0.8725, 0.9385, 0.7505, 0.9921, 0.8723, 0.9923, 0.9943, 0.9393, 0.9945, 0.9389, 0.8725, 0.7887, 0.5072, 0.7883, 0.3852, 0.8457, 0.385, 0.8461, 0.5071, 0.7883, 0.3852, 0.7879, 0.2632, 0.8453, 0.263, 0.8457, 0.385, 0.6371, 0.2622, 0.6375, 0.1402, 0.6949, 0.1404, 0.6945, 0.2624, 0.6375, 0.1402, 0.6379, 0.01818, 0.6953, 0.01835, 0.6949, 0.1404, 0.9393, 0.005504, 0.9389, 0.1275, 0.8753, 0.1273, 0.8757, 0.005316, 0.9389, 0.1275, 0.9385, 0.2495, 0.8749, 0.2493, 0.8753, 0.1273, 0.9385, 0.7505, 0.9389, 0.8725, 0.8753, 0.8727, 0.8749, 0.7507, 0.9389, 0.8725, 0.9393, 0.9945, 0.8757, 0.9947, 0.8753, 0.8727, 0.3815, 0.2643, 0.3811, 0.3863, 0.3801, 0.3863, 0.3805, 0.2643, 0.3811, 0.3863, 0.3807, 0.5083, 0.3797, 0.5083, 0.3801, 0.3863, 0.389, 0.2643, 0.3886, 0.3863, 0.3811, 0.3863, 0.3815, 0.2643, 0.3886, 0.3863, 0.3883, 0.5083, 0.3807, 0.5083, 0.3811, 0.3863, 0.1847, 0.2633, 0.1851, 0.1413, 0.1927, 0.1413, 0.1923, 0.2633, 0.1851, 0.1413, 0.1855, 0.01929, 0.1931, 0.01931, 0.1927, 0.1413, 0.1838, 0.2633, 0.1841, 0.1413, 0.1851, 0.1413, 0.1847, 0.2633, 0.1841, 0.1413, 0.1845, 0.01928, 0.1855, 0.01929, 0.1851, 0.1413, 0.1022, 0.2631, 0.1026, 0.1411, 0.1775, 0.1413, 0.1771, 0.2633, 0.1026, 0.1411, 0.103, 0.01904, 0.1779, 0.01926, 0.1775, 0.1413, 0.103, 0.01904, 0.1026, 0.1411, 0.02003, 0.1408, 0.02042, 0.0188, 0.1026, 0.1411, 0.1022, 0.2631, 0.01964, 0.2628, 0.02003, 0.1408, 0.5584, 0.2508, 0.5581, 0.3728, 0.4831, 0.3726, 0.4835, 0.2505, 0.5581, 0.3728, 0.5577, 0.4948, 0.4827, 0.4946, 0.4831, 0.3726, 0.4002, 0.4943, 0.4006, 0.3723, 0.4831, 0.3726, 0.4827, 0.4946, 0.4006, 0.3723, 0.401, 0.2503, 0.4835, 0.2505, 0.4831, 0.3726, 0.2079, 0.2638, 0.2075, 0.3858, 0.2009, 0.3858, 0.2012, 0.2637, 0.2075, 0.3858, 0.2071, 0.5078, 0.2005, 0.5078, 0.2009, 0.3858, 0.2098, 0.2638, 0.2094, 0.3858, 0.2075, 0.3858, 0.2079, 0.2638, 0.2094, 0.3858, 0.209, 0.5078, 0.2071, 0.5078, 0.2075, 0.3858, 0.01113, 0.2628, 0.01152, 0.1408, 0.01339, 0.1408, 0.01301, 0.2628, 0.01152, 0.1408, 0.01191, 0.01877, 0.01378, 0.01878, 0.01339, 0.1408, 0.004489, 0.2628, 0.004877, 0.1408, 0.01152, 0.1408, 0.01113, 0.2628, 0.004877, 0.1408, 0.005266, 0.01875, 0.01191, 0.01877, 0.01152, 0.1408, 0.3955, 0.2503, 0.3951, 0.3723, 0.3939, 0.3723, 0.3943, 0.2503, 0.3951, 0.3723, 0.3947, 0.4943, 0.3935, 0.4943, 0.3939, 0.3723, 0.401, 0.2503, 0.4006, 0.3723, 0.3951, 0.3723, 0.3955, 0.2503, 0.4006, 0.3723, 0.4002, 0.4943, 0.3947, 0.4943, 0.3951, 0.3723, 0.01417, 0.2628, 0.01455, 0.1408, 0.02003, 0.1408, 0.01964, 0.2628, 0.01455, 0.1408, 0.01494, 0.01878, 0.02042, 0.0188, 0.02003, 0.1408, 0.01301, 0.2628, 0.01339, 0.1408, 0.01455, 0.1408, 0.01417, 0.2628, 0.01339, 0.1408, 0.01378, 0.01878, 0.01494, 0.01878, 0.01455, 0.1408, 0.5637, 0.2508, 0.5633, 0.3728, 0.5581, 0.3728, 0.5584, 0.2508, 0.5633, 0.3728, 0.5629, 0.4948, 0.5577, 0.4948, 0.5581, 0.3728, 0.5651, 0.2508, 0.5647, 0.3728, 0.5633, 0.3728, 0.5637, 0.2508, 0.5647, 0.3728, 0.5643, 0.4948, 0.5629, 0.4948, 0.5633, 0.3728, 0.1824, 0.2633, 0.1828, 0.1413, 0.1841, 0.1413, 0.1838, 0.2633, 0.1828, 0.1413, 0.1832, 0.01928, 0.1845, 0.01928, 0.1841, 0.1413, 0.1771, 0.2633, 0.1775, 0.1413, 0.1828, 0.1413, 0.1824, 0.2633, 0.1775, 0.1413, 0.1779, 0.01926, 0.1832, 0.01928, 0.1828, 0.1413, 0.7175, 0.2634, 0.7172, 0.1409, 0.7212, 0.1409, 0.7216, 0.2634, 0.7172, 0.1409, 0.7168, 0.01842, 0.7208, 0.0184, 0.7212, 0.1409, 0.5659, 0.507, 0.5663, 0.3845, 0.5704, 0.3845, 0.57, 0.507, 0.5663, 0.3845, 0.5667, 0.262, 0.5708, 0.262, 0.5704, 0.3845, 0.389, 0.2643, 0.3894, 0.1418, 0.3931, 0.1418, 0.3927, 0.2643, 0.3894, 0.1418, 0.3898, 0.01931, 0.3935, 0.01932, 0.3931, 0.1418, 0.202, 0.01875, 0.2016, 0.1412, 0.198, 0.1412, 0.1984, 0.01874, 0.2016, 0.1412, 0.2012, 0.2637, 0.1976, 0.2637, 0.198, 0.1412, 0.8675, 0.4943, 0.8679, 0.3718, 0.8745, 0.3718, 0.8741, 0.4943, 0.8679, 0.3718, 0.8683, 0.2493, 0.8749, 0.2493, 0.8745, 0.3718, 0.8683, 0.7507, 0.8679, 0.6282, 0.8745, 0.6282, 0.8749, 0.7507, 0.8679, 0.6282, 0.8675, 0.5057, 0.8741, 0.5057, 0.8745, 0.6282, 0.8645, 0.263, 0.8641, 0.1405, 0.8663, 0.1405, 0.8667, 0.263, 0.8641, 0.1405, 0.8637, 0.01798, 0.8659, 0.01798, 0.8663, 0.1405, 0.7129, 0.5074, 0.7133, 0.3849, 0.7155, 0.3849, 0.7151, 0.5074, 0.7133, 0.3849, 0.7137, 0.2624, 0.7159, 0.2624, 0.7155, 0.3849, 0.1959, 0.2634, 0.1955, 0.3858, 0.1919, 0.3858, 0.1923, 0.2633, 0.1955, 0.3858, 0.1952, 0.5083, 0.1915, 0.5083, 0.1919, 0.3858, 4.893e-05, 0.5078, 0.000439, 0.3853, 0.004099, 0.3853, 0.003709, 0.5078, 0.000439, 0.3853, 0.0008291, 0.2628, 0.004489, 0.2628, 0.004099, 0.3853, 0.9968, 0.4947, 0.9972, 0.3722, 0.9988, 0.3722, 0.9984, 0.4947, 0.9972, 0.3722, 0.9976, 0.2497, 0.9992, 0.2497, 0.9988, 0.3722, 0.9976, 0.7503, 0.9972, 0.6278, 0.9988, 0.6278, 0.9992, 0.7503, 0.9972, 0.6278, 0.9968, 0.5053, 0.9984, 0.5053, 0.9988, 0.6278, 0.9908, 0.4947, 0.9913, 0.3722, 0.9972, 0.3722, 0.9968, 0.4947, 0.9913, 0.3722, 0.9919, 0.2497, 0.9976, 0.2497, 0.9972, 0.3722, 0.9919, 0.7503, 0.9913, 0.6278, 0.9972, 0.6278, 0.9976, 0.7503, 0.9913, 0.6278, 0.9908, 0.5053, 0.9968, 0.5053, 0.9972, 0.6278, 0.8453, 0.263, 0.8449, 0.1405, 0.8641, 0.1405, 0.8645, 0.263, 0.8449, 0.1405, 0.8445, 0.01804, 0.8637, 0.01798, 0.8641, 0.1405, 0.6937, 0.5074, 0.6941, 0.3849, 0.7133, 0.3849, 0.7129, 0.5074, 0.6941, 0.3849, 0.6945, 0.2624, 0.7137, 0.2624, 0.7133, 0.3849, 0.7216, 0.2634, 0.7212, 0.1409, 0.7875, 0.1407, 0.7879, 0.2632, 0.7212, 0.1409, 0.7208, 0.0184, 0.7871, 0.01821, 0.7875, 0.1407, 0.57, 0.507, 0.5704, 0.3845, 0.6367, 0.3847, 0.6363, 0.5072, 0.5704, 0.3845, 0.5708, 0.262, 0.6371, 0.2622, 0.6367, 0.3847, 0.9919, 0.2497, 0.9913, 0.3722, 0.9382, 0.372, 0.9385, 0.2495, 0.9913, 0.3722, 0.9908, 0.4947, 0.9378, 0.4945, 0.9382, 0.372, 0.9908, 0.5053, 0.9913, 0.6278, 0.9382, 0.628, 0.9378, 0.5055, 0.9913, 0.6278, 0.9919, 0.7503, 0.9385, 0.7505, 0.9382, 0.628, 0.7879, 0.2632, 0.7875, 0.1407, 0.8449, 0.1405, 0.8453, 0.263, 0.7875, 0.1407, 0.7871, 0.01821, 0.8445, 0.01804, 0.8449, 0.1405, 0.6363, 0.5072, 0.6367, 0.3847, 0.6941, 0.3849, 0.6937, 0.5074, 0.6367, 0.3847, 0.6371, 0.2622, 0.6945, 0.2624, 0.6941, 0.3849, 0.9385, 0.2495, 0.9382, 0.372, 0.8745, 0.3718, 0.8749, 0.2493, 0.9382, 0.372, 0.9378, 0.4945, 0.8741, 0.4943, 0.8745, 0.3718, 0.9378, 0.5055, 0.9382, 0.628, 0.8745, 0.6282, 0.8741, 0.5057, 0.9382, 0.628, 0.9385, 0.7505, 0.8749, 0.7507, 0.8745, 0.6282, 0.3823, 0.01929, 0.3819, 0.1418, 0.3809, 0.1418, 0.3813, 0.01928, 0.3819, 0.1418, 0.3815, 0.2643, 0.3805, 0.2643, 0.3809, 0.1418, 0.3898, 0.01931, 0.3894, 0.1418, 0.3819, 0.1418, 0.3823, 0.01929, 0.3894, 0.1418, 0.389, 0.2643, 0.3815, 0.2643, 0.3819, 0.1418, 0.1839, 0.5083, 0.1843, 0.3858, 0.1919, 0.3858, 0.1915, 0.5083, 0.1843, 0.3858, 0.1847, 0.2633, 0.1923, 0.2633, 0.1919, 0.3858, 0.183, 0.5083, 0.1834, 0.3858, 0.1843, 0.3858, 0.1839, 0.5083, 0.1834, 0.3858, 0.1838, 0.2633, 0.1847, 0.2633, 0.1843, 0.3858, 0.1014, 0.5081, 0.1018, 0.3856, 0.1767, 0.3858, 0.1763, 0.5083, 0.1018, 0.3856, 0.1022, 0.2631, 0.1771, 0.2633, 0.1767, 0.3858, 0.1022, 0.2631, 0.1018, 0.3856, 0.01925, 0.3853, 0.01964, 0.2628, 0.1018, 0.3856, 0.1014, 0.5081, 0.01886, 0.5078, 0.01925, 0.3853, 0.5592, 0.005781, 0.5588, 0.1283, 0.4839, 0.1281, 0.4843, 0.00556, 0.5588, 0.1283, 0.5584, 0.2508, 0.4835, 0.2505, 0.4839, 0.1281, 0.401, 0.2503, 0.4013, 0.1278, 0.4839, 0.1281, 0.4835, 0.2505, 0.4013, 0.1278, 0.4017, 0.005316, 0.4843, 0.00556, 0.4839, 0.1281, 0.2087, 0.01877, 0.2083, 0.1413, 0.2016, 0.1412, 0.202, 0.01875, 0.2083, 0.1413, 0.2079, 0.2638, 0.2012, 0.2637, 0.2016, 0.1412, 0.2105, 0.01878, 0.2102, 0.1413, 0.2083, 0.1413, 0.2087, 0.01877, 0.2102, 0.1413, 0.2098, 0.2638, 0.2079, 0.2638, 0.2083, 0.1413, 0.01035, 0.5078, 0.01074, 0.3853, 0.01261, 0.3853, 0.01222, 0.5078, 0.01074, 0.3853, 0.01113, 0.2628, 0.01301, 0.2628, 0.01261, 0.3853, 0.003709, 0.5078, 0.004099, 0.3853, 0.01074, 0.3853, 0.01035, 0.5078, 0.004099, 0.3853, 0.004489, 0.2628, 0.01113, 0.2628, 0.01074, 0.3853, 0.3963, 0.005299, 0.3959, 0.1278, 0.3947, 0.1278, 0.3951, 0.005296, 0.3959, 0.1278, 0.3955, 0.2503, 0.3943, 0.2503, 0.3947, 0.1278, 0.4017, 0.005316, 0.4013, 0.1278, 0.3959, 0.1278, 0.3963, 0.005299, 0.4013, 0.1278, 0.401, 0.2503, 0.3955, 0.2503, 0.3959, 0.1278, 0.01339, 0.5078, 0.01378, 0.3853, 0.01925, 0.3853, 0.01886, 0.5078, 0.01378, 0.3853, 0.01417, 0.2628, 0.01964, 0.2628, 0.01925, 0.3853, 0.01222, 0.5078, 0.01261, 0.3853, 0.01378, 0.3853, 0.01339, 0.5078, 0.01261, 0.3853, 0.01301, 0.2628, 0.01417, 0.2628, 0.01378, 0.3853, 0.5645, 0.005797, 0.5641, 0.1283, 0.5588, 0.1283, 0.5592, 0.005781, 0.5641, 0.1283, 0.5637, 0.2508, 0.5584, 0.2508, 0.5588, 0.1283, 0.5659, 0.005801, 0.5655, 0.1283, 0.5641, 0.1283, 0.5645, 0.005797, 0.5655, 0.1283, 0.5651, 0.2508, 0.5637, 0.2508, 0.5641, 0.1283, 0.1816, 0.5083, 0.182, 0.3858, 0.1834, 0.3858, 0.183, 0.5083, 0.182, 0.3858, 0.1824, 0.2633, 0.1838, 0.2633, 0.1834, 0.3858, 0.1763, 0.5083, 0.1767, 0.3858, 0.182, 0.3858, 0.1816, 0.5083, 0.1767, 0.3858, 0.1771, 0.2633, 0.1824, 0.2633, 0.182, 0.3858, 0.0, 0.0, 0.0, 0.0, 0.0, 0.0, 0.0, 0.0, 0.0, 0.0, 0.0, 0.0, 0.0, 0.0, 0.0, 0.0, 0.0, 0.0, 0.0, 0.0, 0.0, 0.0, 0.0, 0.0, 0.0, 0.0, 0.0, 0.0, 0.0, 0.0, 0.0, 0.0, 0.0, 0.0, 0.0, 0.0, 0.0, 0.0, 0.0, 0.0, 0.0, 0.0, 0.0, 0.0, 0.0, 0.0, 0.0, 0.0, 0.0, 0.0, 0.0, 0.0, 0.0, 0.0, 0.0, 0.0, 0.0, 0.0, 0.0, 0.0, 0.0, 0.0, 0.0, 0.0, 0.0, 0.0, 0.0, 0.0, 0.0, 0.0, 0.0, 0.0, 0.0, 0.0, 0.0, 0.0, 0.0, 0.0, 0.0, 0.0, 0.0, 0.0, 0.0, 0.0, 0.0, 0.0, 0.0, 0.0, 0.0, 0.0, 0.0, 0.0, 0.0, 0.0, 0.0, 0.0, 0.0, 0.0, 0.0, 0.0, 0.0, 0.0, 0.0, 0.0, 0.0, 0.0, 0.0, 0.0, 0.0, 0.0, 0.0, 0.0, 0.0, 0.0, 0.0, 0.0, 0.0, 0.0, 0.0, 0.0, 0.0, 0.0, 0.0, 0.0, 0.0, 0.0, 0.0, 0.0, 0.0, 0.0, 0.0, 0.0, 0.0, 0.0, 0.0, 0.0, 0.0, 0.0, 0.0, 0.0, 0.0, 0.0, 0.0, 0.0, 0.0, 0.0, 0.0, 0.0, 0.0, 0.0, 0.0, 0.0, 0.0, 0.0, 0.0, 0.0, 0.0, 0.0, 0.0, 0.0, 0.0, 0.0, 0.0, 0.0, 0.0, 0.0, 0.0, 0.0, 0.0, 0.0, 0.0, 0.0, 0.0, 0.0, 0.0, 0.0, 0.0, 0.0, 0.0, 0.0, 0.0, 0.0, 0.0, 0.0, 0.0, 0.0, 0.0, 0.0, 0.0, 0.0, 0.0, 0.0, 0.0, 0.0, 0.0, 0.0, 0.0, 0.0, 0.0, 0.0, 0.0, 0.0, 0.0, 0.0, 0.0, 0.0, 0.0, 0.0, 0.0, 0.0, 0.0, 0.0, 0.0, 0.0, 0.0, 0.0, 0.0, 0.0, 0.0, 0.0, 0.0, 0.0, 0.0, 0.0, 0.0, 0.0, 0.0, 0.0, 0.0, 0.0, 0.0, 0.0, 0.0, 0.0, 0.0, 0.0, 0.0, 0.0, 0.0, 0.0, 0.0, 0.0, 0.0, 0.0, 0.0, 0.0, 0.0, 0.0, 0.0, 0.0, 0.0, 0.0, 0.0, 0.0, 0.0, 0.0, 0.0, 0.0, 0.0, 0.0, 0.0, 0.0, 0.0, 0.0, 0.0, 0.0, 0.0, 0.0, 0.0, 0.0, 0.0, 0.0, 0.0, 0.0, 0.0, 0.0, 0.0, 0.0, 0.0, 0.0, 0.0, 0.0, 0.0, 0.0, 0.0, 0.0, 0.0, 0.0, 0.0, 0.0, 0.0, 0.0, 0.0, 0.0, 0.0, 0.0, 0.0, 0.0, 0.0, 0.0, 0.0, 0.0, 0.0, 0.0, 0.0, 0.0, 0.0, 0.0, 0.0, 0.0, 0.0, 0.0, 0.0, 0.0, 0.0, 0.0, 0.0, 0.0, 0.0, 0.0, 0.0, 0.0, 0.0, 0.0, 0.0, 0.0, 0.0, 0.0, 0.0, 0.0, 0.0, 0.0, 0.0, 0.0, 0.0, 0.0, 0.0, 0.0, 0.0, 0.0, 0.0, 0.0, 0.0, 0.0, 0.0, 0.0, 0.0, 0.0, 0.0, 0.0, 0.0, 0.0, 0.0, 0.0, 0.0, 0.0, 0.0, 0.0, 0.0, 0.0, 0.0, 0.0, 0.0, 0.0, 0.0, 0.0, 0.0, 0.0, 0.0, 0.0, 0.0, 0.0, 0.0, 0.0, 0.0, 0.0, 0.0, 0.0, 0.0, 0.0, 0.0, 0.0, 0.0, 0.0, 0.0, 0.0, 0.0, 0.0, 0.0, 0.0, 0.0, 0.0, 0.0, 0.0, 0.0, 0.0, 0.0, 0.0, 0.0, 0.0, 0.0, 0.0, 0.0, 0.0, 0.0, 0.0, 0.0, 0.0, 0.0, 0.0, 0.0, 0.0, 0.0, 0.0, 0.0, 0.0, 0.0, 0.0, 0.0, 0.0, 0.0, 0.0, 0.0, 0.0, 0.0, 0.0, 0.0, 0.0, 0.0, 0.0, 0.0, 0.0, 0.0, 0.0, 0.0, 0.0, 0.0, 0.0, 0.0, 0.0, 0.0, 0.0, 0.0, 0.0, 0.0, 0.0, 0.0, 0.0, 0.0, 0.0, 0.0, 0.0, 0.0, 0.0, 0.0, 0.0, 0.0, 0.0, 0.0, 0.0, 0.0, 0.0, 0.0, 0.0, 0.0, 0.0, 0.0, 0.0, 0.0, 0.0, 0.0, 0.0, 0.0, 0.0, 0.0, 0.0, 0.0, 0.0, 0.0, 0.0, 0.0, 0.0, 0.0, 0.0, 0.0, 0.0, 0.0, 0.0, 0.0, 0.0, 0.0, 0.0, 0.0, 0.0, 0.0, 0.0, 0.0, 0.0, 0.0, 0.0, 0.0, 0.0, 0.0, 0.0, 0.0, 0.0, 0.0, 0.0, 0.0, 0.0, 0.0, 0.0, 0.0, 0.0, 0.0, 0.0, 0.0, 0.0, 0.0, 0.0, 0.0, 0.0, 0.0, 0.0, 0.0, 0.0, 0.0, 0.0, 0.0, 0.0, 0.0, 0.0, 0.0, 0.0, 0.0, 0.0, 0.0, 0.0, 0.0, 0.0, 0.0, 0.0, 0.0, 0.0, 0.0, 0.0, 0.0, 0.0, 0.0, 0.0, 0.0, 0.0, 0.0, 0.0, 0.0, 0.0, 0.0, 0.0, 0.0, 0.0, 0.0, 0.0, 0.0, 0.0, 0.0, 0.0, 0.0, 0.0, 0.0, 0.0, 0.0, 0.0, 0.0, 0.0, 0.0, 0.0, 0.0, 0.0, 0.0, 0.0, 0.0, 0.0, 0.0, 0.0, 0.0, 0.0, 0.0, 0.0, 0.0, 0.0, 0.0, 0.0, 0.0, 0.0, 0.0, 0.0, 0.0, 0.0, 0.0, 0.0, 0.0, 0.0, 0.0, 0.0, 0.0, 0.0, 0.0, 0.0, 0.0, 0.0, 0.0, 0.0, 0.0, 0.0, 0.0, 0.0, 0.0, 0.0, 0.0, 0.0, 0.0, 0.0, 0.0, 0.0, 0.0, 0.0, 0.0, 0.0, 0.0, 0.0, 0.0, 0.0, 0.0, 0.0, 0.0, 0.0, 0.0, 0.0, 0.0, 0.0, 0.0, 0.0, 0.0, 0.0, 0.0, 0.0, 0.0, 0.0, 0.0, 0.0, 0.0, 0.0, 0.0, 0.0, 0.0, 0.0, 0.0, 0.0, 0.0, 0.0, 0.0, 0.0, 0.0, 0.0, 0.0, 0.0, 0.0, 0.0, 0.0, 0.0, 0.0, 0.0])
me_cube_002.use_remesh_preserve_volume = False
me_cube_002.use_remesh_preserve_attributes = False
me_cube_002.use_mirror_vertex_groups = False
me_cube_002.update()

# ---- objects
ob_cube_002 = bpy.data.objects.new('Cube.002', me_cube_002)

# ---- transforms, parenting, visibility, modifiers, constraints
ob_cube_002.location = (0.0, 0.0, 0.0)
ob_cube_002.lock_rotations_4d = False
ob_cube_002.empty_display_type = 'ARROWS'
ob_cube_002.lineart.crease_threshold = 0.0

# ---- collection membership
col_collection_1.objects.link(ob_cube_002)

# ---- scene / render settings (as saved in the file)
scene.frame_start = 1; scene.frame_end = 250; scene.frame_set(247)
scene.render.engine = 'BLENDER_EEVEE_NEXT'
scene.render.image_settings.file_format = 'JPEG'
scene.render.image_settings.color_mode = 'RGB'
scene.render.image_settings.compression = 90
scene.render.resolution_x = 800
scene.render.resolution_y = 600
scene.render.pixel_aspect_x = 100.0
scene.render.pixel_aspect_y = 100.0
scene.render.fps = 25
scene.render.dither_intensity = 0.0
scene.render.use_compositing = False
scene.render.use_sequencer = False
scene.render.bake_margin = 2
scene.render.bake_bias = 0.0
scene.render.use_stamp_time = False
scene.render.use_stamp_date = False
scene.render.use_stamp_frame = False
scene.render.use_stamp_camera = False
scene.render.use_stamp_scene = False
scene.render.use_stamp_filename = False
scene.render.use_stamp_render_time = False
scene.render.stamp_font_size = 0
scene.cycles.use_denoising = False
scene.cycles.samples = 10
scene.cycles.sampling_pattern = 'TABULATED_SOBOL'
scene.cycles.light_sampling_threshold = 0.0
scene.cycles.use_adaptive_sampling = False
scene.cycles.use_light_tree = False
scene.cycles.blur_glossy = 0.0
scene.cycles.volume_bounces = 1
scene.cycles.pixel_filter_type = 'GAUSSIAN'
scene.cycles.sample_clamp_indirect = 0.0
scene.view_settings.view_transform = 'Raw'
bpy.context.view_layer.update()

# ---- added for rendering (the .blend has no active camera): camera
cam_auto = bpy.data.cameras.new('AutoCamera')
cam_auto.lens = 50.0
cam_auto.sensor_width = 36.0
cam_auto.clip_end = 1000.0
ob_auto_camera = bpy.data.objects.new('AutoCamera', cam_auto)
scene.collection.objects.link(ob_auto_camera)
ob_auto_camera.location = (10.6716, -14.2466, 26.0655)
ob_auto_camera.rotation_euler = (1.09748, -7.21219e-08, 0.694738)
scene.camera = ob_auto_camera
bpy.context.view_layer.update()
